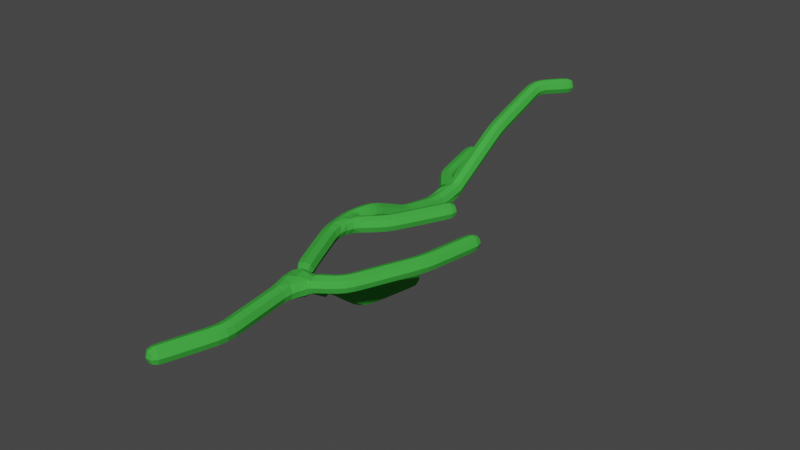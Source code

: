 # Source: seagrass.blend  (saved by Blender 2.82.7; exported with 4.5.12 LTS)
import bpy
from mathutils import Matrix  # noqa: F401  (used for matrix-valued properties, if any)

bpy.ops.wm.read_factory_settings(use_empty=True)
scene = bpy.context.scene
scene.name = 'Scene'

# ---- collections
col_collection = bpy.data.collections.new('Collection'); scene.collection.children.link(col_collection)

# ---- materials (node trees are filled in below, after node groups)
mat_material_001 = bpy.data.materials.new('Material.001')
mat_material_001.use_transparent_shadow = False
mat_material_001.diffuse_color = (0.05596, 0.42, 0.05566, 1.0)

# ---- material node trees

# ---- world
world_world = bpy.data.worlds.new('World'); scene.world = world_world
world_world.use_nodes = True; world_world.node_tree.nodes.clear()
_N = world_world.node_tree.nodes; _L = world_world.node_tree.links
n0 = _N.new('ShaderNodeOutputWorld'); n0.name = 'World Output'; n0.location = (300, 300)
n1 = _N.new('ShaderNodeBackground'); n1.name = 'Background'; n1.location = (10, 300)
n1.inputs[0].default_value = (0.05088, 0.05088, 0.05088, 1.0)
_L.new(n1.outputs[0], n0.inputs[0])
n0.is_active_output = True
world_world.color = (0.05088, 0.05088, 0.05088)
world_world.use_sun_shadow = False
world_world.sun_shadow_jitter_overblur = 0.0

# ---- meshes
me_vert = bpy.data.meshes.new('Vert')
me_vert.from_pydata([(0.03071, 0.01457, -0.025), (0.03071, 0.01457, 0.025), (-0.01704, 0.02941, 0.025), (-0.01704, 0.02941, -0.025), (0.1358, 0.3486, -0.03333), (0.1358, 0.3486, 0.03333), (0.06991, 0.3542, 0.03333), (0.06991, 0.3542, -0.03333), (-0.1572, 1.673, -0.0377), (-0.1559, 1.687, 0.02712), (-0.2223, 1.692, 0.02774), (-0.2236, 1.678, -0.03709), (-0.1556, 1.956, -0.1501), (-0.1536, 1.975, -0.08635), (-0.2202, 1.975, -0.08445), (-0.2222, 1.956, -0.1482), (-0.1546, 2.812, 0.1394), (-0.2212, 2.812, 0.1394), (-0.2212, 2.84, 0.07953), (-0.1546, 2.84, 0.07953), (-0.1474, 3.227, 0.2877), (-0.2083, 3.249, 0.2933), (-0.2105, 3.263, 0.2284), (-0.1496, 3.24, 0.2227), (-0.01959, 3.399, 0.2846), (-0.05699, 3.432, 0.291), (-0.06183, 3.436, 0.2415), (-0.02443, 3.404, 0.235), (-0.008452, 1.599, -0.03333), (-0.008452, 1.599, 0.03333), (-0.06113, 1.639, 0.03333), (-0.06113, 1.639, -0.03333), (0.1652, 1.965, -0.025), (0.1652, 1.965, 0.025), (0.1202, 1.986, 0.025), (0.1202, 1.986, -0.025), (-0.4147, 2.6, -0.1511), (-0.4147, 2.6, -0.2178), (-0.3552, 2.629, -0.2178), (-0.3552, 2.629, -0.1511), (-0.5213, 3.021, -0.1595), (-0.5213, 3.021, -0.2095), (-0.4728, 3.033, -0.2095), (-0.4728, 3.033, -0.1595), (0.2537, 0.9923, -0.03333), (0.2537, 0.9923, 0.03333), (0.2015, 1.033, 0.03333), (0.2015, 1.033, -0.03333), (0.4243, 1.404, -0.03333), (0.4243, 1.404, 0.03333), (0.3602, 1.421, 0.03333), (0.3602, 1.421, -0.03333), (0.4752, 1.757, -0.025), (0.4752, 1.757, 0.025), (0.4258, 1.765, 0.025), (0.4258, 1.765, -0.025), (0.007659, 1.106, -0.157), (0.07433, 1.106, -0.157), (0.07433, 1.142, -0.1011), (0.007659, 1.142, -0.1011), (0.007659, 1.326, -0.3232), (0.07433, 1.326, -0.3232), (0.07433, 1.353, -0.2632), (0.007659, 1.353, -0.2632), (0.01599, 1.77, -0.3902), (0.06599, 1.77, -0.3902), (0.06599, 1.777, -0.3408), (0.01599, 1.777, -0.3408), (0.05916, 0.07807, -0.03333), (0.05916, 0.07807, 0.03333), (-0.004504, 0.09785, 0.03333), (-0.004504, 0.09785, -0.03333), (0.08649, 0.166, -0.03333), (0.08649, 0.166, 0.03333), (0.02282, 0.1858, 0.03333), (0.02282, 0.1858, -0.03333), (0.114, 0.2552, -0.03333), (0.114, 0.2552, 0.03333), (0.04992, 0.2726, 0.03333), (0.04992, 0.2726, -0.03333), (0.131, 0.4405, -0.03333), (0.131, 0.4405, 0.03333), (0.06486, 0.4341, 0.03333), (0.06486, 0.4341, -0.03333), (0.1196, 0.5271, -0.03333), (0.1196, 0.5271, 0.03333), (0.0535, 0.5183, 0.03333), (0.0535, 0.5183, -0.03333), (0.1082, 0.6125, -0.03333), (0.1082, 0.6125, 0.03333), (0.04211, 0.6037, 0.03333), (0.04211, 0.6037, -0.03333), (0.09681, 0.6979, -0.03333), (0.09681, 0.6979, 0.03333), (0.03073, 0.6891, 0.03333), (0.03073, 0.6891, -0.03333), (0.09433, 0.7854, -0.03437), (0.08279, 0.7962, 0.038), (0.01357, 0.7801, 0.03519), (0.01396, 0.7994, -0.03861), (-0.01078, 0.9035, 0.03524), (-0.01098, 0.934, -0.0655), (0.05227, 0.9571, -0.04428), (0.05251, 0.9479, 0.0378), (-0.06373, 1.017, 0.03282), (-0.06235, 1.017, -0.0354), (-0.001494, 1.044, -0.03385), (-0.001954, 1.044, 0.03333), (-0.1021, 1.101, 0.03333), (-0.1021, 1.101, -0.03333), (-0.04134, 1.128, -0.03333), (-0.04134, 1.128, 0.03333), (-0.1397, 1.184, 0.03333), (-0.1397, 1.184, -0.03333), (-0.07892, 1.212, -0.03333), (-0.07892, 1.212, 0.03333), (-0.1773, 1.268, 0.03333), (-0.1773, 1.268, -0.03333), (-0.1165, 1.295, -0.03333), (-0.1165, 1.295, 0.03333), (-0.2138, 1.368, 0.03333), (-0.2124, 1.366, -0.03333), (-0.1468, 1.381, -0.03333), (-0.1477, 1.396, 0.038), (-0.1706, 1.54, -0.038), (-0.1699, 1.526, 0.04091), (-0.2386, 1.516, 0.03333), (-0.2324, 1.515, -0.038), (-0.1684, 1.602, -0.03326), (-0.1682, 1.604, 0.03318), (-0.2326, 1.611, 0.03326), (-0.2328, 1.609, -0.03318), (-0.1555, 1.74, -0.06162), (-0.1536, 1.765, 0.0002385), (-0.2202, 1.766, 0.001836), (-0.2221, 1.742, -0.06002), (-0.1556, 1.809, -0.09128), (-0.1536, 1.835, -0.03011), (-0.2202, 1.836, -0.02828), (-0.2222, 1.81, -0.08945), (-0.1556, 1.879, -0.1214), (-0.1536, 1.904, -0.05978), (-0.2202, 1.905, -0.05794), (-0.2222, 1.879, -0.1196), (-0.1556, 2.052, -0.1695), (-0.1536, 2.064, -0.104), (-0.2202, 2.064, -0.1021), (-0.2222, 2.052, -0.1675), (-0.1556, 2.15, -0.1859), (-0.1536, 2.161, -0.1201), (-0.2202, 2.161, -0.1182), (-0.2222, 2.15, -0.1839), (-0.1568, 2.276, -0.2024), (-0.1537, 2.268, -0.1287), (-0.2293, 2.276, -0.1268), (-0.2293, 2.256, -0.2004), (-0.1544, 2.386, -0.1116), (-0.2288, 2.401, -0.1081), (-0.2249, 2.442, -0.1765), (-0.1562, 2.433, -0.1746), (-0.1546, 2.491, -0.05715), (-0.2212, 2.491, -0.05715), (-0.2212, 2.526, -0.1137), (-0.1546, 2.526, -0.1137), (-0.1546, 2.57, -0.007613), (-0.2212, 2.57, -0.007613), (-0.2212, 2.605, -0.06412), (-0.1546, 2.605, -0.06412), (-0.1546, 2.649, 0.04192), (-0.2212, 2.649, 0.04192), (-0.2212, 2.684, -0.01459), (-0.1546, 2.684, -0.01459), (-0.1546, 2.729, 0.09175), (-0.2212, 2.729, 0.09175), (-0.2212, 2.763, 0.03465), (-0.1546, 2.763, 0.03465), (-0.1546, 2.898, 0.174), (-0.2212, 2.898, 0.174), (-0.2212, 2.922, 0.1116), (-0.1546, 2.922, 0.1116), (-0.1546, 2.983, 0.2043), (-0.2212, 2.983, 0.2043), (-0.2212, 3.006, 0.1414), (-0.1546, 3.006, 0.1414), (-0.1546, 3.068, 0.2343), (-0.2212, 3.068, 0.2343), (-0.2212, 3.09, 0.1715), (-0.1546, 3.09, 0.1715), (-0.1548, 3.152, 0.2641), (-0.2207, 3.155, 0.2651), (-0.221, 3.176, 0.2019), (-0.1551, 3.172, 0.2008), (-0.1056, 3.287, 0.2919), (-0.1575, 3.327, 0.3001), (-0.1632, 3.334, 0.2341), (-0.1112, 3.294, 0.226), (-0.05268, 3.347, 0.2918), (-0.1026, 3.391, 0.3004), (-0.109, 3.396, 0.2343), (-0.05914, 3.353, 0.2257), (-0.1384, 1.476, -0.038), (-0.1245, 1.474, 0.03333), (-0.07106, 1.535, -0.03333), (-0.07106, 1.535, 0.03333), (-0.1148, 1.583, 0.03333), (-0.1148, 1.583, -0.03333), (0.03566, 1.676, -0.03333), (0.03566, 1.676, 0.03333), (-0.02325, 1.707, 0.03333), (-0.02325, 1.707, -0.03333), (0.07265, 1.753, -0.03333), (0.07265, 1.753, 0.03333), (0.01256, 1.782, 0.03333), (0.01256, 1.782, -0.03333), (0.1091, 1.828, -0.03333), (0.1091, 1.828, 0.03333), (0.04896, 1.857, 0.03333), (0.04896, 1.857, -0.03333), (0.1455, 1.904, -0.03333), (0.1455, 1.904, 0.03333), (0.08536, 1.933, 0.03333), (0.08536, 1.933, -0.03333), (-0.2648, 2.37, -0.1435), (-0.2573, 2.382, -0.2146), (-0.1936, 2.393, -0.2182), (-0.205, 2.443, -0.1449), (-0.3151, 2.46, -0.1511), (-0.3151, 2.46, -0.2178), (-0.2624, 2.501, -0.2178), (-0.2624, 2.501, -0.1511), (-0.3661, 2.526, -0.1511), (-0.3661, 2.526, -0.2178), (-0.3122, 2.565, -0.2178), (-0.3122, 2.565, -0.1511), (-0.4441, 2.689, -0.1511), (-0.4441, 2.689, -0.2178), (-0.3803, 2.708, -0.2178), (-0.3803, 2.708, -0.1511), (-0.4671, 2.778, -0.1511), (-0.4671, 2.778, -0.2178), (-0.4026, 2.794, -0.2178), (-0.4026, 2.794, -0.1511), (-0.4897, 2.865, -0.1511), (-0.4897, 2.865, -0.2178), (-0.4252, 2.882, -0.2178), (-0.4252, 2.882, -0.1511), (-0.5124, 2.953, -0.1511), (-0.5124, 2.953, -0.2178), (-0.4478, 2.97, -0.2178), (-0.4478, 2.97, -0.1511), (0.1197, 0.8659, -0.03747), (0.1105, 0.8829, 0.03782), (0.1895, 0.9339, -0.03333), (0.1895, 0.9339, 0.03333), (0.1461, 0.9862, 0.03333), (0.1461, 0.9862, -0.03333), (0.2955, 1.074, -0.03333), (0.2955, 1.074, 0.03333), (0.2351, 1.101, 0.03333), (0.2351, 1.101, -0.03333), (0.3287, 1.156, -0.03333), (0.3287, 1.156, 0.03333), (0.2668, 1.181, 0.03333), (0.2668, 1.181, -0.03333), (0.3612, 1.236, -0.03333), (0.3612, 1.236, 0.03333), (0.2993, 1.261, 0.03333), (0.2993, 1.261, -0.03333), (0.3938, 1.318, -0.03333), (0.3938, 1.318, 0.03333), (0.3316, 1.341, 0.03333), (0.3316, 1.341, -0.03333), (0.4427, 1.498, -0.03333), (0.4427, 1.498, 0.03333), (0.3771, 1.51, 0.03333), (0.3771, 1.51, -0.03333), (0.4576, 1.592, -0.03333), (0.4576, 1.592, 0.03333), (0.3918, 1.602, 0.03333), (0.3918, 1.602, -0.03333), (0.4724, 1.685, -0.03333), (0.4724, 1.685, 0.03333), (0.4065, 1.696, 0.03333), (0.4065, 1.696, -0.03333), (0.0794, 0.9198, -0.06554), (0.08299, 0.9603, 0.002056), (0.004895, 1.003, -0.1192), (0.09419, 1.017, -0.1277), (0.09419, 1.039, -0.04556), (0.007199, 1.055, -0.05404), (0.007659, 1.176, -0.2104), (0.07433, 1.176, -0.2104), (0.07433, 1.218, -0.1585), (0.007659, 1.218, -0.1585), (0.007659, 1.246, -0.2689), (0.07433, 1.246, -0.2689), (0.07433, 1.286, -0.2162), (0.007659, 1.286, -0.2162), (0.007659, 1.422, -0.3468), (0.07433, 1.422, -0.3468), (0.07433, 1.434, -0.2817), (0.007659, 1.434, -0.2817), (0.007659, 1.515, -0.3609), (0.07433, 1.515, -0.3609), (0.07433, 1.525, -0.295), (0.007659, 1.525, -0.295), (0.007659, 1.607, -0.3746), (0.07433, 1.607, -0.3746), (0.07433, 1.617, -0.3086), (0.007659, 1.617, -0.3086), (0.007659, 1.7, -0.3882), (0.07433, 1.7, -0.3882), (0.07433, 1.71, -0.3223), (0.007659, 1.71, -0.3223), (-0.02139, 0.9535, 0.02303), (0.02769, 0.977, 0.02686), (-0.1535, 2.46, -0.1537), (-0.2169, 2.459, -0.1502), (-0.2201, 2.425, -0.09723), (-0.1546, 2.425, -0.09842), (-0.2258, 2.442, -0.1449), (-0.2258, 2.447, -0.2103), (-0.2742, 2.406, -0.2162), (-0.2742, 2.405, -0.15), (0.09386, 0.9486, -0.03714), (0.09067, 0.9528, 0.02707), (0.1345, 0.8945, 0.03203), (0.1345, 0.8933, -0.03437), (-0.02078, 0.9922, -0.04708), (0.08937, 0.9854, -0.01127), (-0.01952, 0.9491, -0.08086), (0.1262, 0.861, -5.666e-05), (-0.02761, 0.9494, -0.009892), (0.04927, 0.8571, -0.06341), (0.007762, 0.964, 0.03368), (0.06229, 0.7861, -0.04941), (0.002538, 0.7787, 0.004348), (-0.00199, 0.8344, 0.03761), (-0.01452, 0.8501, -0.002089), (0.02202, 0.9366, 0.04284), (0.05368, 0.8933, 0.04758), (0.08093, 0.9223, 0.0433), (0.06753, 0.959, -0.03386), (0.08224, 0.9517, -0.03581), (0.06535, 0.9451, -0.05943), (0.04424, 0.7833, 0.04691), (0.03839, 0.8484, 0.04753), (0.1046, 0.7866, 0.0003709), (0.1066, 0.8307, -0.0363), (-0.01354, 0.9464, 0.01818), (0.02628, 0.9613, 0.02526), (0.1, 0.8852, -0.05999), (0.01884, 0.9447, -0.0582), (0.03282, 0.9169, -0.07012), (-0.001857, 0.8684, -0.04986), (-0.02391, 0.9159, -0.01277), (0.07164, 0.9559, 0.02539), (-0.01736, 0.948, -0.02472), (0.09915, 0.8397, 0.03438), (-0.1489, 1.428, -0.03383), (-0.1201, 1.465, -0.0004999), (-0.1831, 1.379, 0.04668), (-0.2249, 1.363, 1.302e-07), (-0.2689, 2.366, -0.181), (-0.2085, 1.517, 0.04695), (-0.2261, 2.338, -0.1102), (-0.2491, 1.516, -0.0004999), (-0.2294, 1.442, 0.03333), (-0.1796, 1.374, -0.04583), (-0.2255, 1.438, -0.03383), (-0.1663, 1.457, 0.04815), (0.0411, 0.9749, 0.002434), (-0.1885, 2.382, -0.09971), (-0.1415, 1.496, 0.04695), (-0.1368, 1.438, 0.03383), (-0.1342, 1.386, 0.0005001), (-0.1885, 1.484, -0.04753), (-0.2035, 1.535, -0.04753), (-0.1542, 1.512, -0.04753), (-0.06058, 3.441, 0.2669), (-0.24, 2.422, -0.2075), (-0.1877, 2.269, -0.1155), (-0.1541, 2.333, -0.1212), (-0.241, 2.26, -0.1663), (-0.2534, 2.329, -0.1379), (-0.04073, 3.424, 0.2328), (-0.1962, 2.446, -0.1808), (-0.1801, 2.45, -0.1613), (-0.1418, 2.267, -0.1621), (-0.1476, 2.358, -0.1876), (-0.01498, 3.401, 0.2591), (-0.2272, 2.432, -0.143), (-0.222, 2.428, -0.1251), (-0.2222, 2.391, -0.2207), (-0.02377, 0.02621, -1.264e-08), (-0.1965, 2.259, -0.2139), (0.005335, 0.01717, 0.03048), (-0.251, 2.382, -0.1195), (-0.2434, 2.32, -0.2086), (0.03444, 0.008129, 1.542e-08), (0.005335, 0.01717, -0.03048), (-0.1416, 2.402, -0.1412), (-0.1792, 2.349, -0.2181), (-0.1787, 2.418, -0.2049), (-0.2089, 2.446, -0.1486), (-0.1545, 2.41, -0.1063), (-0.1518, 2.447, -0.1603), (-0.1877, 2.418, -0.08768), (-0.2306, 2.442, -0.1233), (-0.2193, 2.411, -0.1027), (-0.1848, 2.466, -0.1621), (-0.1419, 2.443, -0.1265), (-0.2285, 2.422, -0.1311), (-0.2683, 2.39, -0.1474), (-0.2278, 2.438, -0.1949), (-0.2677, 2.396, -0.2136), (-0.2167, 2.452, -0.1766), (-0.25, 2.423, -0.1351), (-0.2832, 2.398, -0.1841), (-0.25, 2.427, -0.2256), (0.1256, 0.8829, -0.0363), (0.1251, 0.8877, 0.03058), (0.08937, 0.9356, -0.04879), (0.1126, 0.9208, -0.04897), (0.1427, 0.8832, -0.0002925), (0.1126, 0.9241, 0.04195), (0.08565, 0.9611, -0.005092), (-0.01499, 0.9403, -0.0731), (-0.01422, 0.9649, -0.04314), (0.04028, 0.9861, -0.01024), (-0.03483, 3.419, 0.2933), (0.1447, 1.98, -0.03048), (0.1172, 1.993, 1.75e-07), (0.1447, 1.98, 0.03048), (0.1722, 1.966, 1.836e-07), (-0.4983, 3.032, -0.154), (-0.4688, 3.039, -0.1845), (-0.4983, 3.032, -0.2149), (-0.5278, 3.024, -0.1845), (0.4513, 1.766, -0.03048), (0.4212, 1.771, 1.546e-07), (0.4513, 1.766, 0.03048), (0.4814, 1.761, 1.636e-07), (0.01051, 1.779, -0.3663), (0.04099, 1.783, -0.3361), (0.07147, 1.779, -0.3663), (0.04099, 1.774, -0.3964), (0.045, 0.0373, -0.03191), (0.0711, 0.07437, 3.022e-08), (0.045, 0.0373, 0.03191), (0.02733, 0.08796, 0.04583), (-0.01594, 0.05623, 0.03191), (-0.01644, 0.1016, -1.509e-08), (-0.01594, 0.05623, -0.03191), (0.02733, 0.08796, -0.04583), (0.07283, 0.1221, -0.03333), (0.09843, 0.1623, 3.758e-08), (0.07283, 0.1221, 0.03333), (0.05466, 0.1759, 0.04583), (0.00916, 0.1418, 0.03333), (0.01089, 0.1895, -5.389e-09), (0.00916, 0.1418, -0.03333), (0.05466, 0.1759, -0.04583), (0.1002, 0.2102, -0.03333), (0.1261, 0.2519, 4.488e-08), (0.1002, 0.2102, 0.03333), (0.08199, 0.2639, 0.04583), (0.03646, 0.2297, 0.03333), (0.0379, 0.2759, 3.919e-09), (0.03646, 0.2297, -0.03333), (0.08199, 0.2639, -0.04583), (0.1274, 0.3016, -0.03333), (0.1482, 0.3476, 5.239e-08), (0.1274, 0.3016, 0.03333), (0.1029, 0.3514, 0.04583), (0.06232, 0.314, 0.03333), (0.05755, 0.3553, 1.213e-08), (0.06232, 0.314, -0.03333), (0.1029, 0.3514, -0.04583), (0.1359, 0.3952, -0.03333), (0.1434, 0.4417, 5.949e-08), (0.1359, 0.3952, 0.03333), (0.09793, 0.4373, 0.04583), (0.06972, 0.3939, 0.03333), (0.05246, 0.4329, 2.043e-08), (0.06972, 0.3939, -0.03333), (0.09793, 0.4373, -0.04583), (0.1253, 0.4842, -0.03333), (0.132, 0.5287, 6.924e-08), (0.1253, 0.4842, 0.03333), (0.08654, 0.5227, 0.04583), (0.05919, 0.4757, 0.03333), (0.04111, 0.5166, 2.799e-08), (0.05919, 0.4757, -0.03333), (0.08654, 0.5227, -0.04583), (0.1139, 0.5698, -0.03333), (0.1206, 0.6141, 7.671e-08), (0.1139, 0.5698, 0.03333), (0.07515, 0.6081, 0.04583), (0.04781, 0.561, 0.03333), (0.02972, 0.602, 3.408e-08), (0.04781, 0.561, -0.03333), (0.07515, 0.6081, -0.04583), (0.1025, 0.6552, -0.03333), (0.1092, 0.6995, 8.466e-08), (0.1025, 0.6552, 0.03333), (0.06377, 0.6935, 0.04583), (0.03642, 0.6464, 0.03333), (0.01834, 0.6874, 4.108e-08), (0.03642, 0.6464, -0.03333), (0.06377, 0.6935, -0.04583), (0.09223, 0.7408, -0.03346), (0.09096, 0.7417, 0.03383), (0.02431, 0.7325, 0.03356), (0.0246, 0.7338, -0.03387), (-0.04311, 0.9777, 0.03082), (-0.07454, 1.012, -0.001485), (-0.0385, 0.978, -0.03925), (-0.03175, 1.031, -0.04732), (0.009773, 1.049, -6.45e-05), (0.01826, 1.002, 0.0322), (-0.03302, 1.03, 0.04577), (-0.08324, 1.059, 0.03327), (-0.1135, 1.096, 1.15e-07), (-0.08307, 1.059, -0.03359), (-0.07174, 1.115, -0.04583), (-0.02227, 1.086, -0.0334), (-0.02995, 1.133, 8.51e-08), (-0.02233, 1.086, 0.03333), (-0.07174, 1.115, 0.04583), (-0.1209, 1.143, 0.03333), (-0.1511, 1.179, 1.226e-07), (-0.1209, 1.143, -0.03333), (-0.1093, 1.198, -0.04583), (-0.06013, 1.17, -0.03333), (-0.06752, 1.217, 9.314e-08), (-0.06013, 1.17, 0.03333), (-0.1093, 1.198, 0.04583), (-0.1585, 1.226, 0.03333), (-0.1887, 1.263, 1.306e-07), (-0.1585, 1.226, -0.03333), (-0.1469, 1.282, -0.04583), (-0.09771, 1.253, -0.03333), (-0.1051, 1.3, 1.007e-07), (-0.09771, 1.253, 0.03333), (-0.1469, 1.282, 0.04583), (-0.1959, 1.312, 0.03333), (-0.1958, 1.311, -0.03333), (-0.1344, 1.337, -0.03333), (-0.1345, 1.339, 0.03383), (-0.1763, 1.567, -0.03382), (-0.1562, 1.601, -5.269e-05), (-0.1764, 1.566, 0.03409), (-0.165, 1.549, 0.0002718), (-0.2003, 1.608, 0.04567), (-0.2383, 1.57, 0.03332), (-0.2448, 1.612, 5.298e-05), (-0.2379, 1.57, -0.03381), (-0.2007, 1.605, -0.04567), (-0.1613, 1.638, -0.0337), (-0.1441, 1.679, -0.005402), (-0.1606, 1.645, 0.03219), (-0.1889, 1.692, 0.03958), (-0.2266, 1.652, 0.03245), (-0.2354, 1.686, -0.004561), (-0.2274, 1.645, -0.03344), (-0.1907, 1.673, -0.04955), (-0.1557, 1.707, -0.04776), (-0.1421, 1.752, -0.03099), (-0.154, 1.727, 0.01549), (-0.1866, 1.77, 0.01263), (-0.2205, 1.73, 0.01663), (-0.2337, 1.754, -0.02879), (-0.2222, 1.71, -0.04663), (-0.1892, 1.737, -0.07242), (-0.1556, 1.774, -0.07636), (-0.1421, 1.822, -0.06104), (-0.1536, 1.801, -0.01511), (-0.1865, 1.841, -0.01773), (-0.2202, 1.801, -0.01331), (-0.2337, 1.823, -0.05853), (-0.2222, 1.775, -0.07457), (-0.1892, 1.804, -0.1018), (-0.1556, 1.844, -0.1063), (-0.1421, 1.891, -0.09094), (-0.1536, 1.87, -0.04503), (-0.1865, 1.909, -0.0473), (-0.2202, 1.871, -0.0432), (-0.2337, 1.892, -0.08841), (-0.2222, 1.844, -0.1044), (-0.1892, 1.874, -0.132), (-0.1556, 1.915, -0.1366), (-0.1421, 1.965, -0.1186), (-0.1536, 1.938, -0.07397), (-0.1865, 1.978, -0.07345), (-0.2202, 1.938, -0.07211), (-0.2337, 1.966, -0.116), (-0.2222, 1.916, -0.1347), (-0.1892, 1.953, -0.1611), (-0.1556, 2.002, -0.1607), (-0.1421, 2.058, -0.1371), (-0.1536, 2.017, -0.09597), (-0.1865, 2.067, -0.09081), (-0.2202, 2.018, -0.09404), (-0.2337, 2.058, -0.1344), (-0.2222, 2.003, -0.1588), (-0.1892, 2.05, -0.1808), (-0.1556, 2.101, -0.1777), (-0.1421, 2.155, -0.1534), (-0.1536, 2.112, -0.112), (-0.1865, 2.163, -0.1068), (-0.2202, 2.113, -0.1101), (-0.2337, 2.156, -0.1507), (-0.2222, 2.101, -0.1758), (-0.1892, 2.148, -0.1972), (-0.1557, 2.201, -0.194), (-0.1536, 2.211, -0.1273), (-0.2212, 2.212, -0.1254), (-0.2231, 2.2, -0.192), (-0.1546, 2.453, -0.08088), (-0.1879, 2.484, -0.04655), (-0.2211, 2.453, -0.08073), (-0.2337, 2.509, -0.0854), (-0.2207, 2.488, -0.1368), (-0.1879, 2.533, -0.1243), (-0.1544, 2.488, -0.1372), (-0.1421, 2.509, -0.0854), (-0.1546, 2.53, -0.03238), (-0.1879, 2.563, 0.002982), (-0.2212, 2.53, -0.03238), (-0.2337, 2.588, -0.03587), (-0.2212, 2.566, -0.08889), (-0.1879, 2.612, -0.07472), (-0.1546, 2.566, -0.08889), (-0.1421, 2.588, -0.03587), (-0.1546, 2.61, 0.01715), (-0.1879, 2.642, 0.05252), (-0.2212, 2.61, 0.01715), (-0.2337, 2.667, 0.01366), (-0.2212, 2.645, -0.03936), (-0.1879, 2.691, -0.02519), (-0.1546, 2.645, -0.03936), (-0.1421, 2.667, 0.01366), (-0.1546, 2.689, 0.06672), (-0.1879, 2.722, 0.1025), (-0.2212, 2.689, 0.06672), (-0.2337, 2.746, 0.0632), (-0.2212, 2.724, 0.01014), (-0.1879, 2.77, 0.02394), (-0.1546, 2.724, 0.01014), (-0.1421, 2.746, 0.0632), (-0.1546, 2.77, 0.1167), (-0.1879, 2.806, 0.1507), (-0.2212, 2.77, 0.1167), (-0.2337, 2.826, 0.1095), (-0.2212, 2.802, 0.05839), (-0.1879, 2.846, 0.0683), (-0.1546, 2.802, 0.05839), (-0.1421, 2.826, 0.1095), (-0.1546, 2.855, 0.158), (-0.1879, 2.894, 0.1857), (-0.2212, 2.855, 0.158), (-0.2337, 2.91, 0.1428), (-0.2212, 2.88, 0.09668), (-0.1879, 2.926, 0.09992), (-0.1546, 2.88, 0.09668), (-0.1421, 2.91, 0.1428), (-0.1546, 2.941, 0.1892), (-0.1879, 2.979, 0.216), (-0.2212, 2.941, 0.1892), (-0.2337, 2.995, 0.1729), (-0.2212, 2.963, 0.1264), (-0.1879, 3.01, 0.1297), (-0.1546, 2.963, 0.1264), (-0.1421, 2.995, 0.1729), (-0.1546, 3.026, 0.2193), (-0.1879, 3.064, 0.2461), (-0.2212, 3.026, 0.2193), (-0.2337, 3.079, 0.2029), (-0.2212, 3.048, 0.1565), (-0.1879, 3.095, 0.1597), (-0.1546, 3.048, 0.1565), (-0.1421, 3.079, 0.2029), (-0.1546, 3.11, 0.2493), (-0.1877, 3.15, 0.2764), (-0.2212, 3.111, 0.2495), (-0.2332, 3.167, 0.2337), (-0.2212, 3.133, 0.1866), (-0.1881, 3.178, 0.1895), (-0.1546, 3.132, 0.1864), (-0.1426, 3.161, 0.2323), (-0.1542, 3.191, 0.2778), (-0.1775, 3.235, 0.3027), (-0.2184, 3.203, 0.281), (-0.2209, 3.26, 0.2619), (-0.2194, 3.221, 0.217), (-0.1805, 3.254, 0.2133), (-0.1551, 3.209, 0.2137), (-0.1371, 3.229, 0.2541), (-0.1299, 3.258, 0.2916), (-0.1305, 3.305, 0.3084), (-0.1861, 3.29, 0.2989), (-0.1701, 3.338, 0.2687), (-0.1901, 3.3, 0.2332), (-0.1383, 3.315, 0.2177), (-0.1339, 3.267, 0.2259), (-0.09865, 3.283, 0.2574), (-0.07936, 3.317, 0.2918), (-0.07641, 3.368, 0.3085), (-0.1295, 3.36, 0.3003), (-0.1151, 3.401, 0.2689), (-0.1358, 3.365, 0.2342), (-0.08528, 3.376, 0.2176), (-0.08572, 3.322, 0.2257), (-0.04656, 3.342, 0.2572), (-0.02882, 3.377, 0.2906), (-0.07656, 3.419, 0.2988), (-0.08274, 3.424, 0.2355), (-0.035, 3.382, 0.2273), (-0.103, 1.506, -0.03383), (-0.06287, 1.526, 1.455e-07), (-0.1017, 1.506, 0.03333), (-0.09291, 1.559, 0.04583), (-0.1414, 1.553, 0.03411), (-0.1229, 1.592, 1.396e-07), (-0.1418, 1.555, -0.03383), (-0.09291, 1.559, -0.04583), (-0.03841, 1.566, -0.03333), (0.001425, 1.591, 1.514e-07), (-0.03841, 1.566, 0.03333), (-0.03479, 1.619, 0.04583), (-0.08677, 1.611, 0.03333), (-0.071, 1.647, 1.42e-07), (-0.08677, 1.611, -0.03333), (-0.03479, 1.619, -0.04583), (0.01561, 1.637, -0.03333), (0.04671, 1.67, 1.606e-07), (0.01561, 1.637, 0.03333), (0.006204, 1.691, 0.04583), (-0.04076, 1.671, 0.03333), (-0.0343, 1.713, 1.485e-07), (-0.04076, 1.671, -0.03333), (0.006204, 1.691, -0.04583), (0.05438, 1.715, -0.03333), (0.08392, 1.747, 1.67e-07), (0.05438, 1.715, 0.03333), (0.04261, 1.767, 0.04583), (-0.005567, 1.744, 0.03333), (0.001294, 1.787, 1.541e-07), (-0.005567, 1.744, -0.03333), (0.04261, 1.767, -0.04583), (0.09085, 1.791, -0.03333), (0.1203, 1.823, 1.73e-07), (0.09085, 1.791, 0.03333), (0.07901, 1.843, 0.04583), (0.03076, 1.819, 0.03333), (0.0377, 1.863, 1.583e-07), (0.03076, 1.819, -0.03333), (0.07901, 1.843, -0.04583), (0.1273, 1.866, -0.03333), (0.1567, 1.899, 1.786e-07), (0.1273, 1.866, 0.03333), (0.1154, 1.919, 0.04583), (0.06716, 1.895, 0.03333), (0.0741, 1.939, 1.676e-07), (0.06716, 1.895, -0.03333), (0.1154, 1.919, -0.04583), (0.1612, 1.94, -0.03191), (0.1612, 1.94, 0.03191), (0.1037, 1.968, 0.03191), (0.1037, 1.968, -0.03191), (-0.2911, 2.429, -0.151), (-0.325, 2.453, -0.1845), (-0.2911, 2.429, -0.2176), (-0.2887, 2.481, -0.2303), (-0.2389, 2.47, -0.2169), (-0.2525, 2.509, -0.1845), (-0.2389, 2.469, -0.1504), (-0.2887, 2.481, -0.1386), (-0.3404, 2.493, -0.1511), (-0.3762, 2.519, -0.1845), (-0.3404, 2.493, -0.2178), (-0.3391, 2.546, -0.2303), (-0.2875, 2.533, -0.2178), (-0.3021, 2.573, -0.1845), (-0.2875, 2.533, -0.1511), (-0.3391, 2.546, -0.1386), (-0.392, 2.561, -0.1511), (-0.4258, 2.595, -0.1845), (-0.392, 2.561, -0.2178), (-0.3849, 2.615, -0.2303), (-0.3356, 2.596, -0.2178), (-0.3441, 2.635, -0.1845), (-0.3356, 2.596, -0.1511), (-0.3849, 2.615, -0.1386), (-0.4313, 2.644, -0.1511), (-0.456, 2.686, -0.1845), (-0.4313, 2.644, -0.2178), (-0.4122, 2.699, -0.2303), (-0.3693, 2.667, -0.2178), (-0.3684, 2.711, -0.1845), (-0.3693, 2.667, -0.1511), (-0.4122, 2.699, -0.1386), (-0.4557, 2.734, -0.1511), (-0.4792, 2.775, -0.1845), (-0.4557, 2.734, -0.2178), (-0.4348, 2.786, -0.2303), (-0.3913, 2.751, -0.2178), (-0.3904, 2.798, -0.1845), (-0.3913, 2.751, -0.1511), (-0.4348, 2.786, -0.1386), (-0.4784, 2.822, -0.1511), (-0.5018, 2.862, -0.1845), (-0.4784, 2.822, -0.2178), (-0.4575, 2.874, -0.2303), (-0.4139, 2.838, -0.2178), (-0.4131, 2.885, -0.1845), (-0.4139, 2.838, -0.1511), (-0.4575, 2.874, -0.1386), (-0.501, 2.909, -0.1511), (-0.5245, 2.95, -0.1845), (-0.501, 2.909, -0.2178), (-0.4801, 2.961, -0.2303), (-0.4365, 2.926, -0.2178), (-0.4357, 2.973, -0.1845), (-0.4365, 2.926, -0.1511), (-0.4801, 2.961, -0.1386), (-0.5216, 2.994, -0.1526), (-0.5216, 2.994, -0.2164), (-0.4598, 3.01, -0.2164), (-0.4598, 3.01, -0.1526), (0.1573, 0.9105, -0.03346), (0.1976, 0.9241, 9.226e-08), (0.1573, 0.9107, 0.03317), (0.1678, 0.96, 0.04583), (0.1133, 0.9667, 0.03255), (0.138, 0.996, 8.403e-08), (0.1133, 0.9662, -0.03401), (0.1678, 0.96, -0.04583), (0.2234, 0.9605, -0.03333), (0.2634, 0.9848, 9.664e-08), (0.2234, 0.9605, 0.03333), (0.2276, 1.012, 0.04583), (0.1767, 1.007, 0.03333), (0.1918, 1.04, 8.584e-08), (0.1767, 1.007, -0.03333), (0.2276, 1.012, -0.04583), (0.2769, 1.031, -0.03333), (0.3068, 1.069, 1.051e-07), (0.2769, 1.031, 0.03333), (0.2653, 1.088, 0.04583), (0.2199, 1.064, 0.03333), (0.2238, 1.107, 9.087e-08), (0.2199, 1.064, -0.03333), (0.2653, 1.088, -0.04583), (0.3124, 1.115, -0.03333), (0.3403, 1.151, 1.127e-07), (0.3124, 1.115, 0.03333), (0.2978, 1.168, 0.04583), (0.2507, 1.141, 0.03333), (0.2553, 1.185, 9.865e-08), (0.2507, 1.141, -0.03333), (0.2978, 1.168, -0.04583), (0.3449, 1.196, -0.03333), (0.3728, 1.232, 1.208e-07), (0.3449, 1.196, 0.03333), (0.3302, 1.249, 0.04583), (0.2831, 1.221, 0.03333), (0.2877, 1.266, 1.059e-07), (0.2831, 1.221, -0.03333), (0.3302, 1.249, -0.04583), (0.3774, 1.277, -0.03333), (0.4055, 1.313, 1.285e-07), (0.3774, 1.277, 0.03333), (0.3627, 1.33, 0.04583), (0.3155, 1.302, 0.03333), (0.3199, 1.346, 1.141e-07), (0.3155, 1.302, -0.03333), (0.3627, 1.33, -0.04583), (0.4101, 1.36, -0.03333), (0.4363, 1.4, 1.364e-07), (0.4101, 1.36, 0.03333), (0.3922, 1.412, 0.04583), (0.347, 1.381, 0.03333), (0.3481, 1.425, 1.2e-07), (0.347, 1.381, -0.03333), (0.3922, 1.412, -0.04583), (0.4347, 1.45, -0.03333), (0.455, 1.496, 1.434e-07), (0.4347, 1.45, 0.03333), (0.4099, 1.504, 0.04583), (0.3697, 1.464, 0.03333), (0.3648, 1.512, 1.274e-07), (0.3697, 1.464, -0.03333), (0.4099, 1.504, -0.04583), (0.4502, 1.545, -0.03333), (0.47, 1.59, 1.51e-07), (0.4502, 1.545, 0.03333), (0.4247, 1.597, 0.04583), (0.3844, 1.556, 0.03333), (0.3794, 1.604, 1.401e-07), (0.3844, 1.556, -0.03333), (0.4247, 1.597, -0.04583), (0.465, 1.639, -0.03333), (0.4847, 1.684, 1.6e-07), (0.465, 1.639, 0.03333), (0.4394, 1.691, 0.04583), (0.3991, 1.649, 0.03333), (0.3942, 1.698, 1.487e-07), (0.3991, 1.649, -0.03333), (0.4394, 1.691, -0.04583), (0.4779, 1.729, -0.03191), (0.4779, 1.729, 0.03191), (0.4148, 1.739, 0.03191), (0.4148, 1.739, -0.03191), (-0.01522, 0.9734, -0.09896), (0.04273, 1.016, -0.1281), (0.09419, 1.036, -0.08363), (0.09359, 1.016, -0.01947), (0.04267, 1.059, -0.04242), (0.006177, 1.012, -0.03271), (-0.006627, 1.038, -0.08366), (0.0074, 1.065, -0.1351), (0.04099, 1.1, -0.1675), (0.07572, 1.066, -0.1359), (0.08683, 1.124, -0.1291), (0.07572, 1.098, -0.07606), (0.04099, 1.149, -0.09062), (0.007602, 1.099, -0.07661), (-0.004841, 1.124, -0.1291), (0.007659, 1.142, -0.1826), (0.04099, 1.168, -0.2202), (0.07433, 1.142, -0.1826), (0.08683, 1.197, -0.1845), (0.07433, 1.181, -0.1289), (0.04099, 1.225, -0.1487), (0.007659, 1.181, -0.1289), (-0.004841, 1.197, -0.1845), (0.007659, 1.21, -0.2392), (0.04099, 1.239, -0.2788), (0.07433, 1.21, -0.2392), (0.08683, 1.266, -0.2425), (0.07433, 1.253, -0.1878), (0.04099, 1.294, -0.2063), (0.007659, 1.253, -0.1878), (-0.004841, 1.266, -0.2425), (0.007659, 1.284, -0.2987), (0.04099, 1.321, -0.3345), (0.07433, 1.284, -0.2987), (0.08683, 1.339, -0.2932), (0.07433, 1.319, -0.2426), (0.04099, 1.358, -0.2519), (0.007659, 1.319, -0.2426), (-0.004841, 1.339, -0.2932), (0.007659, 1.373, -0.3381), (0.04099, 1.419, -0.359), (0.07433, 1.373, -0.3381), (0.08683, 1.428, -0.3143), (0.07433, 1.392, -0.2749), (0.04099, 1.437, -0.2695), (0.007659, 1.392, -0.2749), (-0.004841, 1.428, -0.3143), (0.007659, 1.469, -0.354), (0.04099, 1.513, -0.3733), (0.07433, 1.469, -0.354), (0.08683, 1.52, -0.3279), (0.07433, 1.479, -0.2882), (0.04099, 1.527, -0.2826), (0.007659, 1.479, -0.2882), (-0.004841, 1.52, -0.3279), (0.007659, 1.561, -0.3677), (0.04099, 1.606, -0.3869), (0.07433, 1.561, -0.3677), (0.08683, 1.612, -0.3416), (0.07433, 1.571, -0.3018), (0.04099, 1.619, -0.2963), (0.007659, 1.571, -0.3018), (-0.004841, 1.612, -0.3416), (0.007659, 1.654, -0.3814), (0.04099, 1.698, -0.4006), (0.07433, 1.654, -0.3814), (0.08683, 1.705, -0.3553), (0.07433, 1.663, -0.3155), (0.04099, 1.711, -0.3099), (0.007659, 1.663, -0.3155), (-0.004841, 1.705, -0.3553), (0.009087, 1.743, -0.3932), (0.0729, 1.743, -0.3932), (0.0729, 1.752, -0.3301), (0.009087, 1.752, -0.3301), (0.1121, 0.2065, 4.091e-08), (0.04099, 0.1319, -0.04583), (-0.008912, 0.8228, 0.01516), (0.05179, 0.9186, 0.04759), (0.07712, 0.9535, -0.04398), (0.02344, 0.8257, 0.04742), (-0.1417, 2.428, -0.1344), (-0.002777, 0.1455, -9.149e-09), (0.04099, 0.1319, 0.04583), (0.006985, 0.9512, 0.03188), (0.08476, 0.1183, 3.231e-08), (0.041, 0.9379, -0.06602), (-0.01803, 0.877, -0.02237), (0.09125, 0.9348, 0.03368), (0.02454, 0.8788, -0.06538), (-0.03162, 3.428, 0.263), (0.01438, 0.04629, -0.0439), (0.06427, 0.8612, 0.04689), (0.04718, 0.9656, 0.01914), (-0.02755, 0.05932, -1.7e-08), (0.01438, 0.04629, 0.0439), (-0.02236, 0.9405, -0.005743), (0.05631, 0.03326, 2.427e-08), (0.04099, 1.789, -0.3678), (0.453, 1.777, 1.606e-07), (-0.5009, 3.042, -0.1845), (-0.1474, 1.462, 0.04683), (0.1489, 1.988, 1.808e-07), (-0.01564, 0.9519, -0.03471), (0.1058, 0.9076, -0.05517), (-0.1848, 1.51, -0.049), (0.1328, 0.8745, -0.0005831), (0.1061, 0.9202, 0.03463), (-0.221, 2.437, -0.1603), (-0.2487, 2.405, -0.1277), (-0.1412, 2.341, -0.1526), (-0.2755, 2.386, -0.1833), (-0.1878, 2.404, -0.09516), (-0.225, 2.429, -0.1244), (-0.24, 1.44, -0.0001249), (-0.1794, 2.453, -0.1632), (0.002193, 0.007059, 6.519e-10), (-0.2124, 2.33, -0.2217), (-0.1995, 1.449, 0.04754), (-0.1874, 1.432, -0.04608), (-0.188, 2.331, -0.1081), (-0.2554, 2.319, -0.1748), (0.08137, 0.8399, -0.05652), (0.1148, 0.8289, -0.0001108), (-0.1332, 1.427, 1.254e-07), (0.07969, 0.9535, -0.0205), (-0.2474, 2.419, -0.2162), (-0.2115, 2.429, -0.2049), (0.06832, 0.2199, 0.04583), (0.02451, 0.2333, -1.454e-09), (0.06832, 0.2199, -0.04583), (0.1396, 0.2993, 4.932e-08), (0.09484, 0.3078, 0.04583), (0.05013, 0.3163, 8.309e-09), (0.09484, 0.3078, -0.04583), (0.1483, 0.3954, 5.851e-08), (0.1028, 0.3945, 0.04583), (0.0573, 0.3936, 1.745e-08), (0.1028, 0.3945, -0.04583), (0.1377, 0.4858, 6.516e-08), (0.09223, 0.48, 0.04583), (0.0468, 0.4741, 2.459e-08), (0.09223, 0.48, -0.04583), (0.1263, 0.5714, 7.108e-08), (0.08085, 0.5654, 0.04583), (0.03542, 0.5593, 3.152e-08), (0.08085, 0.5654, -0.04583), (0.1149, 0.6568, 7.888e-08), (0.06946, 0.6508, 0.04583), (0.02403, 0.6447, 3.833e-08), (0.06946, 0.6508, -0.04583), (0.1043, 0.7425, 0.0001089), (0.0572, 0.7368, 0.04599), (0.01211, 0.731, 0.0003454), (0.0591, 0.7372, -0.04625), (-0.05246, 0.9733, -0.004764), (0.03096, 1.006, 2.35e-05), (-0.01228, 0.9899, 0.04416), (-0.09456, 1.054, -0.0001856), (-0.05265, 1.073, -0.04602), (-0.01089, 1.092, -7.991e-06), (-0.05281, 1.073, 0.04583), (-0.1323, 1.138, 1.188e-07), (-0.09053, 1.156, -0.04583), (-0.04873, 1.175, 8.869e-08), (-0.09053, 1.156, 0.04583), (-0.1699, 1.221, 1.257e-07), (-0.1281, 1.24, -0.04583), (-0.08631, 1.259, 9.657e-08), (-0.1281, 1.24, 0.04583), (-0.2073, 1.307, 1.317e-07), (-0.1651, 1.324, -0.04583), (-0.1229, 1.342, 0.0001251), (-0.1655, 1.325, 0.04596), (-0.1652, 1.567, 6.146e-05), (-0.2075, 1.568, 0.04601), (-0.2497, 1.571, -0.0001183), (-0.2071, 1.569, -0.04606), (-0.1486, 1.64, -0.0008007), (-0.1935, 1.65, 0.04467), (-0.2394, 1.65, -0.0004445), (-0.1945, 1.64, -0.04592), (-0.1424, 1.716, -0.01635), (-0.1869, 1.732, 0.02792), (-0.2339, 1.721, -0.01479), (-0.1893, 1.705, -0.05905), (-0.1421, 1.787, -0.04607), (-0.1865, 1.806, -0.002722), (-0.2337, 1.788, -0.0436), (-0.1892, 1.77, -0.08695), (-0.1421, 1.857, -0.07598), (-0.1865, 1.875, -0.03263), (-0.2337, 1.858, -0.07347), (-0.1892, 1.839, -0.1168), (-0.1421, 1.926, -0.1056), (-0.1865, 1.942, -0.06131), (-0.2337, 1.927, -0.103), (-0.1892, 1.911, -0.1474), (-0.1421, 2.01, -0.1287), (-0.1865, 2.02, -0.08286), (-0.2337, 2.01, -0.1261), (-0.1892, 2.0, -0.1719), (-0.1421, 2.107, -0.1452), (-0.1865, 2.115, -0.09874), (-0.2337, 2.107, -0.1426), (-0.1892, 2.099, -0.1891), (-0.1421, 2.206, -0.1607), (-0.1867, 2.213, -0.114), (-0.2346, 2.205, -0.1586), (-0.1901, 2.198, -0.2054), (-0.1879, 2.446, -0.07027), (-0.2333, 2.471, -0.1087), (-0.1875, 2.495, -0.1476), (-0.142, 2.471, -0.1091), (-0.1879, 2.524, -0.02178), (-0.2337, 2.548, -0.06064), (-0.1879, 2.572, -0.09949), (-0.1421, 2.548, -0.06064), (-0.1879, 2.603, 0.02775), (-0.2337, 2.627, -0.0111), (-0.1879, 2.652, -0.04995), (-0.1421, 2.627, -0.0111), (-0.1879, 2.682, 0.07733), (-0.2337, 2.706, 0.03843), (-0.1879, 2.731, -0.0004704), (-0.1421, 2.706, 0.03843), (-0.1879, 2.764, 0.1277), (-0.2337, 2.786, 0.08756), (-0.1879, 2.808, 0.04746), (-0.1421, 2.786, 0.08756), (-0.1879, 2.85, 0.1695), (-0.2337, 2.868, 0.1274), (-0.1879, 2.885, 0.08517), (-0.1421, 2.868, 0.1274), (-0.1879, 2.937, 0.201), (-0.2337, 2.952, 0.1578), (-0.1879, 2.968, 0.1147), (-0.1421, 2.952, 0.1578), (-0.1879, 3.022, 0.2311), (-0.2337, 3.037, 0.1879), (-0.1879, 3.052, 0.1447), (-0.1421, 3.037, 0.1879), (-0.1879, 3.106, 0.2612), (-0.2337, 3.122, 0.218), (-0.1879, 3.137, 0.1747), (-0.1421, 3.121, 0.2179), (-0.1861, 3.194, 0.2914), (-0.2309, 3.214, 0.2496), (-0.1874, 3.218, 0.2033), (-0.1426, 3.198, 0.2452), (-0.1572, 3.272, 0.3075), (-0.1986, 3.301, 0.2674), (-0.1628, 3.286, 0.2173), (-0.1214, 3.256, 0.2574), (-0.1032, 3.337, 0.3085), (-0.1421, 3.37, 0.2689), (-0.112, 3.345, 0.2176), (-0.07314, 3.311, 0.2572), (-0.05124, 3.397, 0.3066), (-0.08834, 3.429, 0.2687), (-0.05974, 3.404, 0.2195), (-0.02265, 3.372, 0.2574), (-0.09474, 1.497, -0.0001249), (-0.1212, 1.529, 0.04603), (-0.148, 1.563, 6.805e-05), (-0.1226, 1.531, -0.04608), (-0.02934, 1.557, 1.486e-07), (-0.06259, 1.588, 0.04583), (-0.09584, 1.619, 1.392e-07), (-0.06259, 1.588, -0.04583), (0.02618, 1.63, 1.568e-07), (-0.01257, 1.654, 0.04583), (-0.05133, 1.678, 1.447e-07), (-0.01257, 1.654, -0.04583), (0.06561, 1.709, 1.648e-07), (0.0244, 1.729, 0.04583), (-0.01681, 1.749, 1.502e-07), (0.0244, 1.729, -0.04583), (0.1021, 1.785, 1.712e-07), (0.06081, 1.805, 0.04583), (0.01949, 1.825, 1.547e-07), (0.06081, 1.805, -0.04583), (0.1385, 1.861, 1.775e-07), (0.09721, 1.881, 0.04583), (0.0559, 1.901, 1.61e-07), (0.09721, 1.881, -0.04583), (0.1722, 1.936, 1.837e-07), (0.1327, 1.955, 0.0439), (0.09308, 1.974, 1.694e-07), (0.1327, 1.955, -0.0439), (-0.3009, 2.421, -0.1844), (-0.265, 2.449, -0.2297), (-0.2291, 2.477, -0.1835), (-0.265, 2.449, -0.1382), (-0.3503, 2.485, -0.1845), (-0.3139, 2.513, -0.2303), (-0.2776, 2.541, -0.1845), (-0.3139, 2.513, -0.1386), (-0.4026, 2.555, -0.1845), (-0.3638, 2.579, -0.2303), (-0.325, 2.603, -0.1845), (-0.3638, 2.579, -0.1386), (-0.443, 2.639, -0.1845), (-0.4003, 2.655, -0.2303), (-0.3576, 2.671, -0.1845), (-0.4003, 2.655, -0.1386), (-0.4678, 2.731, -0.1845), (-0.4235, 2.742, -0.2303), (-0.3792, 2.754, -0.1845), (-0.4235, 2.742, -0.1386), (-0.4905, 2.818, -0.1845), (-0.4461, 2.83, -0.2303), (-0.4018, 2.841, -0.1845), (-0.4461, 2.83, -0.1386), (-0.5131, 2.906, -0.1845), (-0.4688, 2.917, -0.2303), (-0.4244, 2.929, -0.1845), (-0.4688, 2.917, -0.1386), (-0.5333, 2.992, -0.1845), (-0.4908, 3.003, -0.2284), (-0.4483, 3.014, -0.1845), (-0.4908, 3.003, -0.1406), (0.1655, 0.9001, -3.648e-05), (0.1353, 0.9387, 0.04535), (0.105, 0.9769, -0.0008411), (0.1353, 0.9383, -0.04623), (0.2321, 0.9517, 9.442e-08), (0.2001, 0.9839, 0.04583), (0.168, 1.016, 8.521e-08), (0.2001, 0.9839, -0.04583), (0.2876, 1.025, 9.977e-08), (0.2484, 1.048, 0.04583), (0.2092, 1.071, 8.777e-08), (0.2484, 1.048, -0.04583), (0.3239, 1.111, 1.093e-07), (0.2815, 1.128, 0.04583), (0.2391, 1.145, 9.301e-08), (0.2815, 1.128, -0.04583), (0.3565, 1.191, 1.163e-07), (0.314, 1.209, 0.04583), (0.2715, 1.226, 1.02e-07), (0.314, 1.209, -0.04583), (0.389, 1.272, 1.243e-07), (0.3465, 1.289, 0.04583), (0.3039, 1.306, 1.099e-07), (0.3465, 1.289, -0.04583), (0.4219, 1.356, 1.322e-07), (0.3786, 1.37, 0.04583), (0.3352, 1.385, 1.171e-07), (0.3786, 1.37, -0.04583), (0.4469, 1.448, 1.388e-07), (0.4022, 1.457, 0.04583), (0.3575, 1.467, 1.241e-07), (0.4022, 1.457, -0.04583), (0.4626, 1.543, 1.48e-07), (0.4173, 1.55, 0.04583), (0.3721, 1.558, 1.335e-07), (0.4173, 1.55, -0.04583), (0.4773, 1.637, 1.574e-07), (0.4321, 1.644, 0.04583), (0.3868, 1.651, 1.438e-07), (0.4321, 1.644, -0.04583), (0.4898, 1.728, 1.626e-07), (0.4464, 1.735, 0.0439), (0.4031, 1.742, 1.501e-07), (0.4464, 1.735, -0.0439), (0.04259, 1.018, -0.02148), (-0.01091, 0.996, -0.06099), (0.04128, 1.06, -0.146), (0.08752, 1.083, -0.1058), (0.04133, 1.105, -0.06565), (-0.00502, 1.083, -0.1056), (0.04099, 1.135, -0.1927), (0.08683, 1.162, -0.1558), (0.04099, 1.189, -0.1189), (-0.004841, 1.162, -0.1558), (0.04099, 1.202, -0.2489), (0.08683, 1.231, -0.2135), (0.04099, 1.261, -0.1781), (-0.004841, 1.231, -0.2135), (0.04099, 1.278, -0.3092), (0.08683, 1.301, -0.2707), (0.04099, 1.325, -0.2321), (-0.004841, 1.301, -0.2707), (0.04099, 1.369, -0.35), (0.08683, 1.382, -0.3065), (0.04099, 1.395, -0.2631), (-0.004841, 1.382, -0.3065), (0.04099, 1.467, -0.3664), (0.08683, 1.474, -0.3211), (0.04099, 1.481, -0.2758), (-0.004841, 1.474, -0.3211), (0.04099, 1.56, -0.3801), (0.08683, 1.566, -0.3348), (0.04099, 1.573, -0.2894), (-0.004841, 1.566, -0.3348), (0.04099, 1.652, -0.3938), (0.08683, 1.658, -0.3484), (0.04099, 1.665, -0.3031), (-0.004841, 1.658, -0.3484), (0.04099, 1.742, -0.4052), (0.0849, 1.748, -0.3617), (0.04099, 1.755, -0.3183), (-0.002912, 1.748, -0.3617)], [], [(76, 464, 990, 463), (464, 77, 465, 990), (990, 465, 73, 456), (463, 990, 456, 72), (75, 462, 991, 461), (462, 72, 455, 991), (991, 455, 68, 454), (461, 991, 454, 71), (99, 336, 992, 338), (98, 337, 992, 336), (100, 338, 992, 337), (103, 339, 993, 341), (100, 340, 993, 339), (251, 341, 993, 340), (102, 342, 994, 344), (285, 343, 994, 342), (284, 344, 994, 343), (100, 337, 995, 346), (98, 345, 995, 337), (97, 346, 995, 345), (159, 406, 996, 401), (406, 316, 411, 996), (996, 411, 319, 405), (401, 996, 405, 156), (74, 460, 997, 459), (460, 75, 461, 997), (997, 461, 71, 452), (459, 997, 452, 70), (73, 458, 998, 457), (458, 74, 459, 998), (998, 459, 70, 450), (457, 998, 450, 69), (100, 339, 999, 349), (103, 350, 999, 339), (72, 456, 1000, 455), (456, 73, 457, 1000), (1000, 457, 69, 448), (455, 1000, 448, 68), (101, 352, 1001, 353), (102, 344, 1001, 352), (284, 353, 1001, 344), (101, 354, 1002, 355), (99, 338, 1002, 354), (100, 355, 1002, 338), (103, 341, 1003, 356), (341, 251, 1022, 1003), (99, 354, 1004, 333), (101, 353, 1004, 354), (284, 333, 1004, 353), (27, 385, 1005, 390), (385, 26, 379, 1005), (1005, 379, 25, 430), (390, 1005, 430, 24), (71, 454, 1006, 453), (454, 68, 447, 1006), (1006, 447, 0, 400), (453, 1006, 400, 3), (100, 346, 1007, 340), (97, 358, 1007, 346), (251, 340, 1007, 358), (103, 356, 1008, 350), (70, 452, 1009, 451), (452, 71, 453, 1009), (1009, 453, 3, 394), (451, 1009, 394, 2), (69, 450, 1010, 449), (450, 70, 451, 1010), (1010, 451, 2, 396), (449, 1010, 396, 1), (101, 355, 1011, 357), (100, 349, 1011, 355), (68, 448, 1012, 447), (448, 69, 449, 1012), (1012, 449, 1, 399), (447, 1012, 399, 0), (67, 444, 1013, 443), (444, 66, 445, 1013), (1013, 445, 65, 446), (443, 1013, 446, 64), (55, 440, 1014, 439), (440, 54, 441, 1014), (1014, 441, 53, 442), (439, 1014, 442, 52), (43, 436, 1015, 435), (436, 42, 437, 1015), (1015, 437, 41, 438), (435, 1015, 438, 40), (125, 370, 1016, 373), (123, 374, 1016, 370), (201, 373, 1016, 374), (35, 432, 1017, 431), (432, 34, 433, 1017), (1017, 433, 33, 434), (431, 1017, 434, 32), (357, 427, 1018), (1018, 428, 330, 427), (357, 1018, 427, 101), (284, 422, 1019, 351), (422, 324, 423, 1019), (1019, 423, 327, 420), (351, 1019, 420, 250), (127, 377, 1020, 376), (124, 378, 1020, 377), (200, 376, 1020, 378), (250, 420, 1021, 331), (420, 327, 424, 1021), (1021, 424, 326, 421), (331, 1021, 421, 251), (251, 421, 1022), (421, 326, 425, 1022), (158, 414, 1023, 391), (414, 321, 416, 1023), (1023, 416, 320, 412), (391, 1023, 412, 157), (157, 412, 1024, 397), (412, 320, 417, 1024), (1024, 417, 323, 413), (397, 1024, 413, 222), (153, 388, 1025, 382), (388, 152, 389, 1025), (1025, 389, 159, 401), (382, 1025, 401, 156), (222, 413, 1026, 363), (413, 323, 418, 1026), (1026, 418, 322, 415), (363, 1026, 415, 223), (156, 405, 1027, 372), (405, 319, 407, 1027), (1027, 407, 318, 409), (372, 1027, 409, 157), (157, 409, 1028, 392), (409, 318, 408, 1028), (1028, 408, 317, 404), (392, 1028, 404, 225), (121, 362, 1029, 369), (362, 120, 367, 1029), (1029, 367, 126, 366), (369, 1029, 366, 127), (225, 404, 1030, 387), (404, 317, 410, 1030), (1030, 410, 316, 406), (387, 1030, 406, 159), (428, 517, 328), (0, 399, 1031, 400), (399, 1, 396, 1031), (1031, 396, 2, 394), (400, 1031, 394, 3), (152, 395, 1032, 402), (395, 155, 398, 1032), (1032, 398, 223, 393), (402, 1032, 393, 224), (120, 361, 1033, 367), (361, 123, 370, 1033), (1033, 370, 125, 364), (367, 1033, 364, 126), (122, 368, 1034, 359), (368, 121, 369, 1034), (1034, 369, 127, 376), (359, 1034, 376, 200), (154, 381, 1035, 365), (381, 153, 382, 1035), (1035, 382, 156, 372), (365, 1035, 372, 157), (223, 398, 1036, 363), (398, 155, 383, 1036), (1036, 383, 154, 384), (363, 1036, 384, 222), (96, 335, 1037, 348), (335, 99, 333, 1037), (1037, 333, 284, 351), (348, 1037, 351, 250), (1008, 356, 429, 371), (517, 428, 1018, 357), (251, 358, 1038, 331), (358, 97, 347, 1038), (1038, 347, 96, 348), (331, 1038, 348, 250), (201, 374, 1039, 360), (374, 123, 375, 1039), (1039, 375, 122, 359), (360, 1039, 359, 200), (1040, 426, 324, 422), (343, 1040, 422, 284), (223, 415, 1041, 380), (415, 322, 419, 1041), (1041, 419, 321, 414), (380, 1041, 414, 158), (159, 403, 1042, 386), (403, 224, 393, 1042), (1042, 393, 223, 380), (386, 1042, 380, 158), (77, 466, 1043, 465), (466, 78, 467, 1043), (1043, 467, 74, 458), (465, 1043, 458, 73), (78, 468, 1044, 467), (468, 79, 469, 1044), (1044, 469, 75, 460), (467, 1044, 460, 74), (79, 470, 1045, 469), (470, 76, 463, 1045), (1045, 463, 72, 462), (469, 1045, 462, 75), (4, 472, 1046, 471), (472, 5, 473, 1046), (1046, 473, 77, 464), (471, 1046, 464, 76), (5, 474, 1047, 473), (474, 6, 475, 1047), (1047, 475, 78, 466), (473, 1047, 466, 77), (6, 476, 1048, 475), (476, 7, 477, 1048), (1048, 477, 79, 468), (475, 1048, 468, 78), (7, 478, 1049, 477), (478, 4, 471, 1049), (1049, 471, 76, 470), (477, 1049, 470, 79), (80, 480, 1050, 479), (480, 81, 481, 1050), (1050, 481, 5, 472), (479, 1050, 472, 4), (81, 482, 1051, 481), (482, 82, 483, 1051), (1051, 483, 6, 474), (481, 1051, 474, 5), (82, 484, 1052, 483), (484, 83, 485, 1052), (1052, 485, 7, 476), (483, 1052, 476, 6), (83, 486, 1053, 485), (486, 80, 479, 1053), (1053, 479, 4, 478), (485, 1053, 478, 7), (84, 488, 1054, 487), (488, 85, 489, 1054), (1054, 489, 81, 480), (487, 1054, 480, 80), (85, 490, 1055, 489), (490, 86, 491, 1055), (1055, 491, 82, 482), (489, 1055, 482, 81), (86, 492, 1056, 491), (492, 87, 493, 1056), (1056, 493, 83, 484), (491, 1056, 484, 82), (87, 494, 1057, 493), (494, 84, 487, 1057), (1057, 487, 80, 486), (493, 1057, 486, 83), (88, 496, 1058, 495), (496, 89, 497, 1058), (1058, 497, 85, 488), (495, 1058, 488, 84), (89, 498, 1059, 497), (498, 90, 499, 1059), (1059, 499, 86, 490), (497, 1059, 490, 85), (90, 500, 1060, 499), (500, 91, 501, 1060), (1060, 501, 87, 492), (499, 1060, 492, 86), (91, 502, 1061, 501), (502, 88, 495, 1061), (1061, 495, 84, 494), (501, 1061, 494, 87), (92, 504, 1062, 503), (504, 93, 505, 1062), (1062, 505, 89, 496), (503, 1062, 496, 88), (93, 506, 1063, 505), (506, 94, 507, 1063), (1063, 507, 90, 498), (505, 1063, 498, 89), (94, 508, 1064, 507), (508, 95, 509, 1064), (1064, 509, 91, 500), (507, 1064, 500, 90), (95, 510, 1065, 509), (510, 92, 503, 1065), (1065, 503, 88, 502), (509, 1065, 502, 91), (96, 347, 1066, 511), (347, 97, 512, 1066), (1066, 512, 93, 504), (511, 1066, 504, 92), (97, 345, 1067, 512), (345, 98, 513, 1067), (1067, 513, 94, 506), (512, 1067, 506, 93), (98, 336, 1068, 513), (336, 99, 514, 1068), (1068, 514, 95, 508), (513, 1068, 508, 94), (99, 335, 1069, 514), (335, 96, 511, 1069), (1069, 511, 92, 510), (514, 1069, 510, 95), (104, 516, 1070, 515), (516, 105, 517, 1070), (515, 1070, 332, 314), (519, 107, 520, 1071), (1071, 520, 315, 371), (107, 521, 1072, 520), (521, 104, 515, 1072), (1072, 515, 314, 334), (520, 1072, 334, 315), (108, 523, 1073, 522), (523, 109, 524, 1073), (1073, 524, 105, 516), (522, 1073, 516, 104), (109, 525, 1074, 524), (525, 110, 526, 1074), (1074, 526, 106, 518), (524, 1074, 518, 105), (110, 527, 1075, 526), (527, 111, 528, 1075), (1075, 528, 107, 519), (526, 1075, 519, 106), (111, 529, 1076, 528), (529, 108, 522, 1076), (1076, 522, 104, 521), (528, 1076, 521, 107), (112, 531, 1077, 530), (531, 113, 532, 1077), (1077, 532, 109, 523), (530, 1077, 523, 108), (113, 533, 1078, 532), (533, 114, 534, 1078), (1078, 534, 110, 525), (532, 1078, 525, 109), (114, 535, 1079, 534), (535, 115, 536, 1079), (1079, 536, 111, 527), (534, 1079, 527, 110), (115, 537, 1080, 536), (537, 112, 530, 1080), (1080, 530, 108, 529), (536, 1080, 529, 111), (116, 539, 1081, 538), (539, 117, 540, 1081), (1081, 540, 113, 531), (538, 1081, 531, 112), (117, 541, 1082, 540), (541, 118, 542, 1082), (1082, 542, 114, 533), (540, 1082, 533, 113), (118, 543, 1083, 542), (543, 119, 544, 1083), (1083, 544, 115, 535), (542, 1083, 535, 114), (119, 545, 1084, 544), (545, 116, 538, 1084), (1084, 538, 112, 537), (544, 1084, 537, 115), (120, 362, 1085, 546), (362, 121, 547, 1085), (1085, 547, 117, 539), (546, 1085, 539, 116), (121, 368, 1086, 547), (368, 122, 548, 1086), (1086, 548, 118, 541), (547, 1086, 541, 117), (122, 375, 1087, 548), (375, 123, 549, 1087), (1087, 549, 119, 543), (548, 1087, 543, 118), (123, 361, 1088, 549), (361, 120, 546, 1088), (1088, 546, 116, 545), (549, 1088, 545, 119), (128, 551, 1089, 550), (551, 129, 552, 1089), (1089, 552, 125, 553), (550, 1089, 553, 124), (129, 554, 1090, 552), (554, 130, 555, 1090), (1090, 555, 126, 364), (552, 1090, 364, 125), (130, 556, 1091, 555), (556, 131, 557, 1091), (1091, 557, 127, 366), (555, 1091, 366, 126), (131, 558, 1092, 557), (558, 128, 550, 1092), (1092, 550, 124, 377), (557, 1092, 377, 127), (8, 560, 1093, 559), (560, 9, 561, 1093), (1093, 561, 129, 551), (559, 1093, 551, 128), (9, 562, 1094, 561), (562, 10, 563, 1094), (1094, 563, 130, 554), (561, 1094, 554, 129), (10, 564, 1095, 563), (564, 11, 565, 1095), (1095, 565, 131, 556), (563, 1095, 556, 130), (11, 566, 1096, 565), (566, 8, 559, 1096), (1096, 559, 128, 558), (565, 1096, 558, 131), (132, 568, 1097, 567), (568, 133, 569, 1097), (1097, 569, 9, 560), (567, 1097, 560, 8), (133, 570, 1098, 569), (570, 134, 571, 1098), (1098, 571, 10, 562), (569, 1098, 562, 9), (134, 572, 1099, 571), (572, 135, 573, 1099), (1099, 573, 11, 564), (571, 1099, 564, 10), (135, 574, 1100, 573), (574, 132, 567, 1100), (1100, 567, 8, 566), (573, 1100, 566, 11), (136, 576, 1101, 575), (576, 137, 577, 1101), (1101, 577, 133, 568), (575, 1101, 568, 132), (137, 578, 1102, 577), (578, 138, 579, 1102), (1102, 579, 134, 570), (577, 1102, 570, 133), (138, 580, 1103, 579), (580, 139, 581, 1103), (1103, 581, 135, 572), (579, 1103, 572, 134), (139, 582, 1104, 581), (582, 136, 575, 1104), (1104, 575, 132, 574), (581, 1104, 574, 135), (140, 584, 1105, 583), (584, 141, 585, 1105), (1105, 585, 137, 576), (583, 1105, 576, 136), (141, 586, 1106, 585), (586, 142, 587, 1106), (1106, 587, 138, 578), (585, 1106, 578, 137), (142, 588, 1107, 587), (588, 143, 589, 1107), (1107, 589, 139, 580), (587, 1107, 580, 138), (143, 590, 1108, 589), (590, 140, 583, 1108), (1108, 583, 136, 582), (589, 1108, 582, 139), (12, 592, 1109, 591), (592, 13, 593, 1109), (1109, 593, 141, 584), (591, 1109, 584, 140), (13, 594, 1110, 593), (594, 14, 595, 1110), (1110, 595, 142, 586), (593, 1110, 586, 141), (14, 596, 1111, 595), (596, 15, 597, 1111), (1111, 597, 143, 588), (595, 1111, 588, 142), (15, 598, 1112, 597), (598, 12, 591, 1112), (1112, 591, 140, 590), (597, 1112, 590, 143), (144, 600, 1113, 599), (600, 145, 601, 1113), (1113, 601, 13, 592), (599, 1113, 592, 12), (145, 602, 1114, 601), (602, 146, 603, 1114), (1114, 603, 14, 594), (601, 1114, 594, 13), (146, 604, 1115, 603), (604, 147, 605, 1115), (1115, 605, 15, 596), (603, 1115, 596, 14), (147, 606, 1116, 605), (606, 144, 599, 1116), (1116, 599, 12, 598), (605, 1116, 598, 15), (148, 608, 1117, 607), (608, 149, 609, 1117), (1117, 609, 145, 600), (607, 1117, 600, 144), (149, 610, 1118, 609), (610, 150, 611, 1118), (1118, 611, 146, 602), (609, 1118, 602, 145), (150, 612, 1119, 611), (612, 151, 613, 1119), (1119, 613, 147, 604), (611, 1119, 604, 146), (151, 614, 1120, 613), (614, 148, 607, 1120), (1120, 607, 144, 606), (613, 1120, 606, 147), (152, 388, 1121, 615), (388, 153, 616, 1121), (1121, 616, 149, 608), (615, 1121, 608, 148), (153, 381, 1122, 616), (381, 154, 617, 1122), (1122, 617, 150, 610), (616, 1122, 610, 149), (154, 383, 1123, 617), (383, 155, 618, 1123), (1123, 618, 151, 612), (617, 1123, 612, 150), (155, 395, 1124, 618), (395, 152, 615, 1124), (1124, 615, 148, 614), (618, 1124, 614, 151), (160, 620, 1125, 619), (620, 161, 621, 1125), (1125, 621, 318, 407), (619, 1125, 407, 319), (161, 622, 1126, 621), (622, 162, 623, 1126), (1126, 623, 317, 408), (621, 1126, 408, 318), (162, 624, 1127, 623), (624, 163, 625, 1127), (1127, 625, 316, 410), (623, 1127, 410, 317), (163, 626, 1128, 625), (626, 160, 619, 1128), (1128, 619, 319, 411), (625, 1128, 411, 316), (164, 628, 1129, 627), (628, 165, 629, 1129), (1129, 629, 161, 620), (627, 1129, 620, 160), (165, 630, 1130, 629), (630, 166, 631, 1130), (1130, 631, 162, 622), (629, 1130, 622, 161), (166, 632, 1131, 631), (632, 167, 633, 1131), (1131, 633, 163, 624), (631, 1131, 624, 162), (167, 634, 1132, 633), (634, 164, 627, 1132), (1132, 627, 160, 626), (633, 1132, 626, 163), (168, 636, 1133, 635), (636, 169, 637, 1133), (1133, 637, 165, 628), (635, 1133, 628, 164), (169, 638, 1134, 637), (638, 170, 639, 1134), (1134, 639, 166, 630), (637, 1134, 630, 165), (170, 640, 1135, 639), (640, 171, 641, 1135), (1135, 641, 167, 632), (639, 1135, 632, 166), (171, 642, 1136, 641), (642, 168, 635, 1136), (1136, 635, 164, 634), (641, 1136, 634, 167), (172, 644, 1137, 643), (644, 173, 645, 1137), (1137, 645, 169, 636), (643, 1137, 636, 168), (173, 646, 1138, 645), (646, 174, 647, 1138), (1138, 647, 170, 638), (645, 1138, 638, 169), (174, 648, 1139, 647), (648, 175, 649, 1139), (1139, 649, 171, 640), (647, 1139, 640, 170), (175, 650, 1140, 649), (650, 172, 643, 1140), (1140, 643, 168, 642), (649, 1140, 642, 171), (16, 652, 1141, 651), (652, 17, 653, 1141), (1141, 653, 173, 644), (651, 1141, 644, 172), (17, 654, 1142, 653), (654, 18, 655, 1142), (1142, 655, 174, 646), (653, 1142, 646, 173), (18, 656, 1143, 655), (656, 19, 657, 1143), (1143, 657, 175, 648), (655, 1143, 648, 174), (19, 658, 1144, 657), (658, 16, 651, 1144), (1144, 651, 172, 650), (657, 1144, 650, 175), (176, 660, 1145, 659), (660, 177, 661, 1145), (1145, 661, 17, 652), (659, 1145, 652, 16), (177, 662, 1146, 661), (662, 178, 663, 1146), (1146, 663, 18, 654), (661, 1146, 654, 17), (178, 664, 1147, 663), (664, 179, 665, 1147), (1147, 665, 19, 656), (663, 1147, 656, 18), (179, 666, 1148, 665), (666, 176, 659, 1148), (1148, 659, 16, 658), (665, 1148, 658, 19), (180, 668, 1149, 667), (668, 181, 669, 1149), (1149, 669, 177, 660), (667, 1149, 660, 176), (181, 670, 1150, 669), (670, 182, 671, 1150), (1150, 671, 178, 662), (669, 1150, 662, 177), (182, 672, 1151, 671), (672, 183, 673, 1151), (1151, 673, 179, 664), (671, 1151, 664, 178), (183, 674, 1152, 673), (674, 180, 667, 1152), (1152, 667, 176, 666), (673, 1152, 666, 179), (184, 676, 1153, 675), (676, 185, 677, 1153), (1153, 677, 181, 668), (675, 1153, 668, 180), (185, 678, 1154, 677), (678, 186, 679, 1154), (1154, 679, 182, 670), (677, 1154, 670, 181), (186, 680, 1155, 679), (680, 187, 681, 1155), (1155, 681, 183, 672), (679, 1155, 672, 182), (187, 682, 1156, 681), (682, 184, 675, 1156), (1156, 675, 180, 674), (681, 1156, 674, 183), (188, 684, 1157, 683), (684, 189, 685, 1157), (1157, 685, 185, 676), (683, 1157, 676, 184), (189, 686, 1158, 685), (686, 190, 687, 1158), (1158, 687, 186, 678), (685, 1158, 678, 185), (190, 688, 1159, 687), (688, 191, 689, 1159), (1159, 689, 187, 680), (687, 1159, 680, 186), (191, 690, 1160, 689), (690, 188, 683, 1160), (1160, 683, 184, 682), (689, 1160, 682, 187), (20, 692, 1161, 691), (692, 21, 693, 1161), (1161, 693, 189, 684), (691, 1161, 684, 188), (21, 694, 1162, 693), (694, 22, 695, 1162), (1162, 695, 190, 686), (693, 1162, 686, 189), (22, 696, 1163, 695), (696, 23, 697, 1163), (1163, 697, 191, 688), (695, 1163, 688, 190), (23, 698, 1164, 697), (698, 20, 691, 1164), (1164, 691, 188, 690), (697, 1164, 690, 191), (192, 700, 1165, 699), (700, 193, 701, 1165), (1165, 701, 21, 692), (699, 1165, 692, 20), (193, 702, 1166, 701), (702, 194, 703, 1166), (1166, 703, 22, 694), (701, 1166, 694, 21), (194, 704, 1167, 703), (704, 195, 705, 1167), (1167, 705, 23, 696), (703, 1167, 696, 22), (195, 706, 1168, 705), (706, 192, 699, 1168), (1168, 699, 20, 698), (705, 1168, 698, 23), (196, 708, 1169, 707), (708, 197, 709, 1169), (1169, 709, 193, 700), (707, 1169, 700, 192), (197, 710, 1170, 709), (710, 198, 711, 1170), (1170, 711, 194, 702), (709, 1170, 702, 193), (198, 712, 1171, 711), (712, 199, 713, 1171), (1171, 713, 195, 704), (711, 1171, 704, 194), (199, 714, 1172, 713), (714, 196, 707, 1172), (1172, 707, 192, 706), (713, 1172, 706, 195), (24, 430, 1173, 715), (430, 25, 716, 1173), (1173, 716, 197, 708), (715, 1173, 708, 196), (25, 379, 1174, 716), (379, 26, 717, 1174), (1174, 717, 198, 710), (716, 1174, 710, 197), (26, 385, 1175, 717), (385, 27, 718, 1175), (1175, 718, 199, 712), (717, 1175, 712, 198), (27, 390, 1176, 718), (390, 24, 715, 1176), (1176, 715, 196, 714), (718, 1176, 714, 199), (202, 720, 1177, 719), (720, 203, 721, 1177), (1177, 721, 201, 360), (719, 1177, 360, 200), (203, 722, 1178, 721), (722, 204, 723, 1178), (1178, 723, 125, 373), (721, 1178, 373, 201), (204, 724, 1179, 723), (724, 205, 725, 1179), (1179, 725, 124, 553), (723, 1179, 553, 125), (205, 726, 1180, 725), (726, 202, 719, 1180), (1180, 719, 200, 378), (725, 1180, 378, 124), (28, 728, 1181, 727), (728, 29, 729, 1181), (1181, 729, 203, 720), (727, 1181, 720, 202), (29, 730, 1182, 729), (730, 30, 731, 1182), (1182, 731, 204, 722), (729, 1182, 722, 203), (30, 732, 1183, 731), (732, 31, 733, 1183), (1183, 733, 205, 724), (731, 1183, 724, 204), (31, 734, 1184, 733), (734, 28, 727, 1184), (1184, 727, 202, 726), (733, 1184, 726, 205), (206, 736, 1185, 735), (736, 207, 737, 1185), (1185, 737, 29, 728), (735, 1185, 728, 28), (207, 738, 1186, 737), (738, 208, 739, 1186), (1186, 739, 30, 730), (737, 1186, 730, 29), (208, 740, 1187, 739), (740, 209, 741, 1187), (1187, 741, 31, 732), (739, 1187, 732, 30), (209, 742, 1188, 741), (742, 206, 735, 1188), (1188, 735, 28, 734), (741, 1188, 734, 31), (210, 744, 1189, 743), (744, 211, 745, 1189), (1189, 745, 207, 736), (743, 1189, 736, 206), (211, 746, 1190, 745), (746, 212, 747, 1190), (1190, 747, 208, 738), (745, 1190, 738, 207), (212, 748, 1191, 747), (748, 213, 749, 1191), (1191, 749, 209, 740), (747, 1191, 740, 208), (213, 750, 1192, 749), (750, 210, 743, 1192), (1192, 743, 206, 742), (749, 1192, 742, 209), (214, 752, 1193, 751), (752, 215, 753, 1193), (1193, 753, 211, 744), (751, 1193, 744, 210), (215, 754, 1194, 753), (754, 216, 755, 1194), (1194, 755, 212, 746), (753, 1194, 746, 211), (216, 756, 1195, 755), (756, 217, 757, 1195), (1195, 757, 213, 748), (755, 1195, 748, 212), (217, 758, 1196, 757), (758, 214, 751, 1196), (1196, 751, 210, 750), (757, 1196, 750, 213), (218, 760, 1197, 759), (760, 219, 761, 1197), (1197, 761, 215, 752), (759, 1197, 752, 214), (219, 762, 1198, 761), (762, 220, 763, 1198), (1198, 763, 216, 754), (761, 1198, 754, 215), (220, 764, 1199, 763), (764, 221, 765, 1199), (1199, 765, 217, 756), (763, 1199, 756, 216), (221, 766, 1200, 765), (766, 218, 759, 1200), (1200, 759, 214, 758), (765, 1200, 758, 217), (32, 434, 1201, 767), (434, 33, 768, 1201), (1201, 768, 219, 760), (767, 1201, 760, 218), (33, 433, 1202, 768), (433, 34, 769, 1202), (1202, 769, 220, 762), (768, 1202, 762, 219), (34, 432, 1203, 769), (432, 35, 770, 1203), (1203, 770, 221, 764), (769, 1203, 764, 220), (35, 431, 1204, 770), (431, 32, 767, 1204), (1204, 767, 218, 766), (770, 1204, 766, 221), (226, 772, 1205, 771), (772, 227, 773, 1205), (1205, 773, 322, 418), (771, 1205, 418, 323), (227, 774, 1206, 773), (774, 228, 775, 1206), (1206, 775, 321, 419), (773, 1206, 419, 322), (228, 776, 1207, 775), (776, 229, 777, 1207), (1207, 777, 320, 416), (775, 1207, 416, 321), (229, 778, 1208, 777), (778, 226, 771, 1208), (1208, 771, 323, 417), (777, 1208, 417, 320), (230, 780, 1209, 779), (780, 231, 781, 1209), (1209, 781, 227, 772), (779, 1209, 772, 226), (231, 782, 1210, 781), (782, 232, 783, 1210), (1210, 783, 228, 774), (781, 1210, 774, 227), (232, 784, 1211, 783), (784, 233, 785, 1211), (1211, 785, 229, 776), (783, 1211, 776, 228), (233, 786, 1212, 785), (786, 230, 779, 1212), (1212, 779, 226, 778), (785, 1212, 778, 229), (36, 788, 1213, 787), (788, 37, 789, 1213), (1213, 789, 231, 780), (787, 1213, 780, 230), (37, 790, 1214, 789), (790, 38, 791, 1214), (1214, 791, 232, 782), (789, 1214, 782, 231), (38, 792, 1215, 791), (792, 39, 793, 1215), (1215, 793, 233, 784), (791, 1215, 784, 232), (39, 794, 1216, 793), (794, 36, 787, 1216), (1216, 787, 230, 786), (793, 1216, 786, 233), (234, 796, 1217, 795), (796, 235, 797, 1217), (1217, 797, 37, 788), (795, 1217, 788, 36), (235, 798, 1218, 797), (798, 236, 799, 1218), (1218, 799, 38, 790), (797, 1218, 790, 37), (236, 800, 1219, 799), (800, 237, 801, 1219), (1219, 801, 39, 792), (799, 1219, 792, 38), (237, 802, 1220, 801), (802, 234, 795, 1220), (1220, 795, 36, 794), (801, 1220, 794, 39), (238, 804, 1221, 803), (804, 239, 805, 1221), (1221, 805, 235, 796), (803, 1221, 796, 234), (239, 806, 1222, 805), (806, 240, 807, 1222), (1222, 807, 236, 798), (805, 1222, 798, 235), (240, 808, 1223, 807), (808, 241, 809, 1223), (1223, 809, 237, 800), (807, 1223, 800, 236), (241, 810, 1224, 809), (810, 238, 803, 1224), (1224, 803, 234, 802), (809, 1224, 802, 237), (242, 812, 1225, 811), (812, 243, 813, 1225), (1225, 813, 239, 804), (811, 1225, 804, 238), (243, 814, 1226, 813), (814, 244, 815, 1226), (1226, 815, 240, 806), (813, 1226, 806, 239), (244, 816, 1227, 815), (816, 245, 817, 1227), (1227, 817, 241, 808), (815, 1227, 808, 240), (245, 818, 1228, 817), (818, 242, 811, 1228), (1228, 811, 238, 810), (817, 1228, 810, 241), (246, 820, 1229, 819), (820, 247, 821, 1229), (1229, 821, 243, 812), (819, 1229, 812, 242), (247, 822, 1230, 821), (822, 248, 823, 1230), (1230, 823, 244, 814), (821, 1230, 814, 243), (248, 824, 1231, 823), (824, 249, 825, 1231), (1231, 825, 245, 816), (823, 1231, 816, 244), (249, 826, 1232, 825), (826, 246, 819, 1232), (1232, 819, 242, 818), (825, 1232, 818, 245), (40, 438, 1233, 827), (438, 41, 828, 1233), (1233, 828, 247, 820), (827, 1233, 820, 246), (41, 437, 1234, 828), (437, 42, 829, 1234), (1234, 829, 248, 822), (828, 1234, 822, 247), (42, 436, 1235, 829), (436, 43, 830, 1235), (1235, 830, 249, 824), (829, 1235, 824, 248), (43, 435, 1236, 830), (435, 40, 827, 1236), (1236, 827, 246, 826), (830, 1236, 826, 249), (252, 832, 1237, 831), (832, 253, 833, 1237), (1237, 833, 326, 424), (831, 1237, 424, 327), (253, 834, 1238, 833), (834, 254, 835, 1238), (1238, 835, 325, 425), (833, 1238, 425, 326), (254, 836, 1239, 835), (836, 255, 837, 1239), (1239, 837, 324, 426), (835, 1239, 426, 325), (255, 838, 1240, 837), (838, 252, 831, 1240), (1240, 831, 327, 423), (837, 1240, 423, 324), (44, 840, 1241, 839), (840, 45, 841, 1241), (1241, 841, 253, 832), (839, 1241, 832, 252), (45, 842, 1242, 841), (842, 46, 843, 1242), (1242, 843, 254, 834), (841, 1242, 834, 253), (46, 844, 1243, 843), (844, 47, 845, 1243), (1243, 845, 255, 836), (843, 1243, 836, 254), (47, 846, 1244, 845), (846, 44, 839, 1244), (1244, 839, 252, 838), (845, 1244, 838, 255), (256, 848, 1245, 847), (848, 257, 849, 1245), (1245, 849, 45, 840), (847, 1245, 840, 44), (257, 850, 1246, 849), (850, 258, 851, 1246), (1246, 851, 46, 842), (849, 1246, 842, 45), (258, 852, 1247, 851), (852, 259, 853, 1247), (1247, 853, 47, 844), (851, 1247, 844, 46), (259, 854, 1248, 853), (854, 256, 847, 1248), (1248, 847, 44, 846), (853, 1248, 846, 47), (260, 856, 1249, 855), (856, 261, 857, 1249), (1249, 857, 257, 848), (855, 1249, 848, 256), (261, 858, 1250, 857), (858, 262, 859, 1250), (1250, 859, 258, 850), (857, 1250, 850, 257), (262, 860, 1251, 859), (860, 263, 861, 1251), (1251, 861, 259, 852), (859, 1251, 852, 258), (263, 862, 1252, 861), (862, 260, 855, 1252), (1252, 855, 256, 854), (861, 1252, 854, 259), (264, 864, 1253, 863), (864, 265, 865, 1253), (1253, 865, 261, 856), (863, 1253, 856, 260), (265, 866, 1254, 865), (866, 266, 867, 1254), (1254, 867, 262, 858), (865, 1254, 858, 261), (266, 868, 1255, 867), (868, 267, 869, 1255), (1255, 869, 263, 860), (867, 1255, 860, 262), (267, 870, 1256, 869), (870, 264, 863, 1256), (1256, 863, 260, 862), (869, 1256, 862, 263), (268, 872, 1257, 871), (872, 269, 873, 1257), (1257, 873, 265, 864), (871, 1257, 864, 264), (269, 874, 1258, 873), (874, 270, 875, 1258), (1258, 875, 266, 866), (873, 1258, 866, 265), (270, 876, 1259, 875), (876, 271, 877, 1259), (1259, 877, 267, 868), (875, 1259, 868, 266), (271, 878, 1260, 877), (878, 268, 871, 1260), (1260, 871, 264, 870), (877, 1260, 870, 267), (48, 880, 1261, 879), (880, 49, 881, 1261), (1261, 881, 269, 872), (879, 1261, 872, 268), (49, 882, 1262, 881), (882, 50, 883, 1262), (1262, 883, 270, 874), (881, 1262, 874, 269), (50, 884, 1263, 883), (884, 51, 885, 1263), (1263, 885, 271, 876), (883, 1263, 876, 270), (51, 886, 1264, 885), (886, 48, 879, 1264), (1264, 879, 268, 878), (885, 1264, 878, 271), (272, 888, 1265, 887), (888, 273, 889, 1265), (1265, 889, 49, 880), (887, 1265, 880, 48), (273, 890, 1266, 889), (890, 274, 891, 1266), (1266, 891, 50, 882), (889, 1266, 882, 49), (274, 892, 1267, 891), (892, 275, 893, 1267), (1267, 893, 51, 884), (891, 1267, 884, 50), (275, 894, 1268, 893), (894, 272, 887, 1268), (1268, 887, 48, 886), (893, 1268, 886, 51), (276, 896, 1269, 895), (896, 277, 897, 1269), (1269, 897, 273, 888), (895, 1269, 888, 272), (277, 898, 1270, 897), (898, 278, 899, 1270), (1270, 899, 274, 890), (897, 1270, 890, 273), (278, 900, 1271, 899), (900, 279, 901, 1271), (1271, 901, 275, 892), (899, 1271, 892, 274), (279, 902, 1272, 901), (902, 276, 895, 1272), (1272, 895, 272, 894), (901, 1272, 894, 275), (280, 904, 1273, 903), (904, 281, 905, 1273), (1273, 905, 277, 896), (903, 1273, 896, 276), (281, 906, 1274, 905), (906, 282, 907, 1274), (1274, 907, 278, 898), (905, 1274, 898, 277), (282, 908, 1275, 907), (908, 283, 909, 1275), (1275, 909, 279, 900), (907, 1275, 900, 278), (283, 910, 1276, 909), (910, 280, 903, 1276), (1276, 903, 276, 902), (909, 1276, 902, 279), (52, 442, 1277, 911), (442, 53, 912, 1277), (1277, 912, 281, 904), (911, 1277, 904, 280), (53, 441, 1278, 912), (441, 54, 913, 1278), (1278, 913, 282, 906), (912, 1278, 906, 281), (54, 440, 1279, 913), (440, 55, 914, 1279), (1279, 914, 283, 908), (913, 1279, 908, 282), (55, 439, 1280, 914), (439, 52, 911, 1280), (1280, 911, 280, 910), (914, 1280, 910, 283), (288, 919, 1281, 918), (919, 289, 920, 1281), (1281, 920, 328, 429), (918, 1281, 429, 329), (289, 921, 1282, 920), (921, 286, 915, 1282), (1282, 915, 330, 428), (920, 1282, 428, 328), (56, 923, 1283, 922), (923, 57, 924, 1283), (1283, 924, 287, 916), (922, 1283, 916, 286), (57, 925, 1284, 924), (925, 58, 926, 1284), (1284, 926, 288, 917), (924, 1284, 917, 287), (58, 927, 1285, 926), (927, 59, 928, 1285), (1285, 928, 289, 919), (926, 1285, 919, 288), (59, 929, 1286, 928), (929, 56, 922, 1286), (1286, 922, 286, 921), (928, 1286, 921, 289), (290, 931, 1287, 930), (931, 291, 932, 1287), (1287, 932, 57, 923), (930, 1287, 923, 56), (291, 933, 1288, 932), (933, 292, 934, 1288), (1288, 934, 58, 925), (932, 1288, 925, 57), (292, 935, 1289, 934), (935, 293, 936, 1289), (1289, 936, 59, 927), (934, 1289, 927, 58), (293, 937, 1290, 936), (937, 290, 930, 1290), (1290, 930, 56, 929), (936, 1290, 929, 59), (294, 939, 1291, 938), (939, 295, 940, 1291), (1291, 940, 291, 931), (938, 1291, 931, 290), (295, 941, 1292, 940), (941, 296, 942, 1292), (1292, 942, 292, 933), (940, 1292, 933, 291), (296, 943, 1293, 942), (943, 297, 944, 1293), (1293, 944, 293, 935), (942, 1293, 935, 292), (297, 945, 1294, 944), (945, 294, 938, 1294), (1294, 938, 290, 937), (944, 1294, 937, 293), (60, 947, 1295, 946), (947, 61, 948, 1295), (1295, 948, 295, 939), (946, 1295, 939, 294), (61, 949, 1296, 948), (949, 62, 950, 1296), (1296, 950, 296, 941), (948, 1296, 941, 295), (62, 951, 1297, 950), (951, 63, 952, 1297), (1297, 952, 297, 943), (950, 1297, 943, 296), (63, 953, 1298, 952), (953, 60, 946, 1298), (1298, 946, 294, 945), (952, 1298, 945, 297), (298, 955, 1299, 954), (955, 299, 956, 1299), (1299, 956, 61, 947), (954, 1299, 947, 60), (299, 957, 1300, 956), (957, 300, 958, 1300), (1300, 958, 62, 949), (956, 1300, 949, 61), (300, 959, 1301, 958), (959, 301, 960, 1301), (1301, 960, 63, 951), (958, 1301, 951, 62), (301, 961, 1302, 960), (961, 298, 954, 1302), (1302, 954, 60, 953), (960, 1302, 953, 63), (302, 963, 1303, 962), (963, 303, 964, 1303), (1303, 964, 299, 955), (962, 1303, 955, 298), (303, 965, 1304, 964), (965, 304, 966, 1304), (1304, 966, 300, 957), (964, 1304, 957, 299), (304, 967, 1305, 966), (967, 305, 968, 1305), (1305, 968, 301, 959), (966, 1305, 959, 300), (305, 969, 1306, 968), (969, 302, 962, 1306), (1306, 962, 298, 961), (968, 1306, 961, 301), (306, 971, 1307, 970), (971, 307, 972, 1307), (1307, 972, 303, 963), (970, 1307, 963, 302), (307, 973, 1308, 972), (973, 308, 974, 1308), (1308, 974, 304, 965), (972, 1308, 965, 303), (308, 975, 1309, 974), (975, 309, 976, 1309), (1309, 976, 305, 967), (974, 1309, 967, 304), (309, 977, 1310, 976), (977, 306, 970, 1310), (1310, 970, 302, 969), (976, 1310, 969, 305), (310, 979, 1311, 978), (979, 311, 980, 1311), (1311, 980, 307, 971), (978, 1311, 971, 306), (311, 981, 1312, 980), (981, 312, 982, 1312), (1312, 982, 308, 973), (980, 1312, 973, 307), (312, 983, 1313, 982), (983, 313, 984, 1313), (1313, 984, 309, 975), (982, 1313, 975, 308), (313, 985, 1314, 984), (985, 310, 978, 1314), (1314, 978, 306, 977), (984, 1314, 977, 309), (64, 446, 1315, 986), (446, 65, 987, 1315), (1315, 987, 311, 979), (986, 1315, 979, 310), (65, 445, 1316, 987), (445, 66, 988, 1316), (1316, 988, 312, 981), (987, 1316, 981, 311), (66, 444, 1317, 988), (444, 67, 989, 1317), (1317, 989, 313, 983), (988, 1317, 983, 312), (67, 443, 1318, 989), (443, 64, 986, 1318), (1318, 986, 310, 985), (989, 1318, 985, 313), (371, 315, 350, 1008), (334, 999, 350, 315), (334, 314, 349, 999), (332, 1011, 349, 314), (357, 1011, 332, 1070, 517), (517, 105, 518, 328), (328, 518, 106, 920), (356, 285, 329, 429), (325, 1003, 1022, 425), (1003, 325, 356), (285, 356, 325, 426), (916, 353, 101, 427, 330, 915, 286), (287, 284, 353, 916), (426, 324, 422, 284, 287, 917, 288, 918, 329, 285)])
me_vert.materials.append(mat_material_001)
me_vert.use_remesh_fix_poles = True
me_vert.use_remesh_preserve_attributes = False
me_vert.use_mirror_vertex_groups = False
me_vert.update()

# ---- objects
ob_vert = bpy.data.objects.new('Vert', me_vert)

# ---- transforms, parenting, visibility, modifiers, constraints
ob_vert.location = (0.0, 0.0, 0.0)
ob_vert.lineart.crease_threshold = 0.0

# ---- collection membership
col_collection.objects.link(ob_vert)

# ---- scene / render settings (as saved in the file)
scene.frame_start = 1; scene.frame_end = 250; scene.frame_set(1)
scene.render.engine = 'BLENDER_EEVEE_NEXT'
scene.cycles.use_denoising = False
scene.cycles.samples = 128
scene.cycles.sampling_pattern = 'TABULATED_SOBOL'
scene.cycles.use_adaptive_sampling = False
scene.cycles.use_light_tree = False
scene.view_settings.view_transform = 'Filmic'
bpy.context.view_layer.update()

# ---- added for rendering (the .blend has no active camera and no usable light): camera, sun
cam_auto = bpy.data.cameras.new('AutoCamera')
cam_auto.lens = 50.0
cam_auto.sensor_width = 36.0
cam_auto.clip_end = 1000.0
ob_auto_camera = bpy.data.objects.new('AutoCamera', cam_auto)
scene.collection.objects.link(ob_auto_camera)
ob_auto_camera.location = (3.35854, -2.33233, 2.65589)
ob_auto_camera.rotation_euler = (1.09748, -7.21219e-08, 0.694738)
scene.camera = ob_auto_camera
light_auto_sun = bpy.data.lights.new('AutoSun', 'SUN')
light_auto_sun.energy = 3.0
light_auto_sun.angle = 0.0523599
ob_auto_sun = bpy.data.objects.new('AutoSun', light_auto_sun)
scene.collection.objects.link(ob_auto_sun)
ob_auto_sun.rotation_euler = (0.872665, 0.174533, 0.523599)
bpy.context.view_layer.update()
